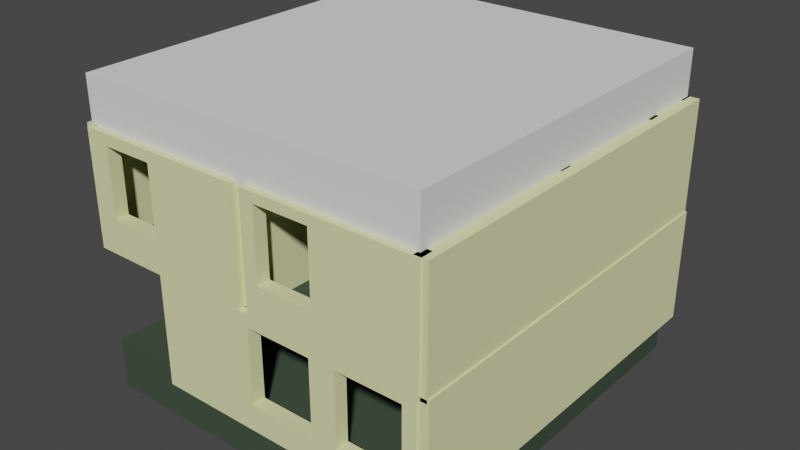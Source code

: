 # Source: apartment.blend  (saved by Blender 2.90.8; exported with 4.5.12 LTS)
import bpy
from mathutils import Matrix  # noqa: F401  (used for matrix-valued properties, if any)

bpy.ops.wm.read_factory_settings(use_empty=True)
scene = bpy.context.scene
scene.name = 'Scene'

# ---- collections
col_collection = bpy.data.collections.new('Collection'); scene.collection.children.link(col_collection)
col_top_floor = bpy.data.collections.new('top_floor'); scene.collection.children.link(col_top_floor)
col_first_floor = bpy.data.collections.new('first_floor'); scene.collection.children.link(col_first_floor)

# ---- materials (node trees are filled in below, after node groups)
mat_stairs = bpy.data.materials.new('stairs')
mat_stairs.use_transparent_shadow = False
mat_wall = bpy.data.materials.new('wall')
mat_wall.use_transparent_shadow = False
mat_table = bpy.data.materials.new('table')
mat_table.use_transparent_shadow = False
mat_couch = bpy.data.materials.new('couch')
mat_couch.use_transparent_shadow = False
mat_table_legs = bpy.data.materials.new('table legs')
mat_table_legs.use_transparent_shadow = False
mat_counter = bpy.data.materials.new('counter')
mat_counter.use_transparent_shadow = False
mat_material_007 = bpy.data.materials.new('Material.007')
mat_material_007.use_transparent_shadow = False
mat_material_006 = bpy.data.materials.new('Material.006')
mat_material_006.use_transparent_shadow = False

# ---- material node trees
mat_stairs.use_nodes = True; mat_stairs.node_tree.nodes.clear()
_N = mat_stairs.node_tree.nodes; _L = mat_stairs.node_tree.links
n0 = _N.new('ShaderNodeBsdfPrincipled'); n0.name = 'Principled BSDF'; n0.location = (10, 300)
n0.distribution = 'GGX'
n0.subsurface_method = 'BURLEY'
n0.inputs[0].default_value = (0.05429, 0.07835, 0.0533, 1.0)
n0.inputs[3].default_value = 1.45
n0.inputs[13].default_value = 0.0
n0.inputs[27].default_value = (0.0, 0.0, 0.0, 1.0)
n0.inputs[28].default_value = 1.0
n1 = _N.new('ShaderNodeOutputMaterial'); n1.name = 'Material Output'; n1.location = (300, 300)
_L.new(n0.outputs[0], n1.inputs[0])
n1.is_active_output = True
mat_wall.use_nodes = True; mat_wall.node_tree.nodes.clear()
_N = mat_wall.node_tree.nodes; _L = mat_wall.node_tree.links
n0 = _N.new('ShaderNodeBsdfPrincipled'); n0.name = 'Principled BSDF'; n0.location = (10, 300)
n0.distribution = 'GGX'
n0.subsurface_method = 'BURLEY'
n0.inputs[0].default_value = (0.7788, 0.8, 0.4243, 1.0)
n0.inputs[3].default_value = 1.45
n0.inputs[13].default_value = 0.0
n0.inputs[27].default_value = (0.0, 0.0, 0.0, 1.0)
n0.inputs[28].default_value = 1.0
n1 = _N.new('ShaderNodeOutputMaterial'); n1.name = 'Material Output'; n1.location = (300, 300)
_L.new(n0.outputs[0], n1.inputs[0])
n1.is_active_output = True
mat_table.use_nodes = True; mat_table.node_tree.nodes.clear()
_N = mat_table.node_tree.nodes; _L = mat_table.node_tree.links
n0 = _N.new('ShaderNodeBsdfPrincipled'); n0.name = 'Principled BSDF'; n0.location = (10, 300)
n0.distribution = 'GGX'
n0.subsurface_method = 'BURLEY'
n0.inputs[0].default_value = (0.3236, 0.1648, 0.05384, 1.0)
n0.inputs[3].default_value = 1.45
n0.inputs[13].default_value = 0.0
n0.inputs[27].default_value = (0.0, 0.0, 0.0, 1.0)
n0.inputs[28].default_value = 1.0
n1 = _N.new('ShaderNodeOutputMaterial'); n1.name = 'Material Output'; n1.location = (300, 300)
_L.new(n0.outputs[0], n1.inputs[0])
n1.is_active_output = True
mat_couch.use_nodes = True; mat_couch.node_tree.nodes.clear()
_N = mat_couch.node_tree.nodes; _L = mat_couch.node_tree.links
n0 = _N.new('ShaderNodeBsdfPrincipled'); n0.name = 'Principled BSDF'; n0.location = (10, 300)
n0.distribution = 'GGX'
n0.subsurface_method = 'BURLEY'
n0.inputs[0].default_value = (0.1281, 0.1412, 0.1184, 1.0)
n0.inputs[3].default_value = 1.45
n0.inputs[13].default_value = 0.0
n0.inputs[27].default_value = (0.0, 0.0, 0.0, 1.0)
n0.inputs[28].default_value = 1.0
n1 = _N.new('ShaderNodeOutputMaterial'); n1.name = 'Material Output'; n1.location = (300, 300)
_L.new(n0.outputs[0], n1.inputs[0])
n1.is_active_output = True
mat_table_legs.use_nodes = True; mat_table_legs.node_tree.nodes.clear()
_N = mat_table_legs.node_tree.nodes; _L = mat_table_legs.node_tree.links
n0 = _N.new('ShaderNodeBsdfPrincipled'); n0.name = 'Principled BSDF'; n0.location = (10, 300)
n0.distribution = 'GGX'
n0.subsurface_method = 'BURLEY'
n0.inputs[0].default_value = (0.6075, 0.6075, 0.6075, 1.0)
n0.inputs[1].default_value = 0.6535
n0.inputs[3].default_value = 1.45
n0.inputs[13].default_value = 0.6102
n0.inputs[14].default_value = (0.9454, 0.9454, 0.9454, 1.0)
n0.inputs[27].default_value = (0.0, 0.0, 0.0, 1.0)
n0.inputs[28].default_value = 1.0
n1 = _N.new('ShaderNodeOutputMaterial'); n1.name = 'Material Output'; n1.location = (300, 300)
_L.new(n0.outputs[0], n1.inputs[0])
n1.is_active_output = True
mat_counter.use_nodes = True; mat_counter.node_tree.nodes.clear()
_N = mat_counter.node_tree.nodes; _L = mat_counter.node_tree.links
n0 = _N.new('ShaderNodeBsdfPrincipled'); n0.name = 'Principled BSDF'; n0.location = (10, 300)
n0.distribution = 'GGX'
n0.subsurface_method = 'BURLEY'
n0.inputs[0].default_value = (0.8, 0.5069, 0.1933, 1.0)
n0.inputs[3].default_value = 1.45
n0.inputs[13].default_value = 0.0
n0.inputs[27].default_value = (0.0, 0.0, 0.0, 1.0)
n0.inputs[28].default_value = 1.0
n1 = _N.new('ShaderNodeOutputMaterial'); n1.name = 'Material Output'; n1.location = (300, 300)
_L.new(n0.outputs[0], n1.inputs[0])
n1.is_active_output = True
mat_material_007.use_nodes = True; mat_material_007.node_tree.nodes.clear()
_N = mat_material_007.node_tree.nodes; _L = mat_material_007.node_tree.links
n0 = _N.new('ShaderNodeBsdfPrincipled'); n0.name = 'Principled BSDF'; n0.location = (10, 300)
n0.distribution = 'GGX'
n0.subsurface_method = 'BURLEY'
n0.inputs[0].default_value = (1.0, 1.0, 1.0, 1.0)
n0.inputs[1].default_value = 0.9606
n0.inputs[3].default_value = 1.45
n0.inputs[13].default_value = 0.8228
n0.inputs[27].default_value = (0.0, 0.0, 0.0, 1.0)
n0.inputs[28].default_value = 1.0
n1 = _N.new('ShaderNodeOutputMaterial'); n1.name = 'Material Output'; n1.location = (300, 300)
_L.new(n0.outputs[0], n1.inputs[0])
n1.is_active_output = True
mat_material_006.use_nodes = True; mat_material_006.node_tree.nodes.clear()
_N = mat_material_006.node_tree.nodes; _L = mat_material_006.node_tree.links
n0 = _N.new('ShaderNodeBsdfPrincipled'); n0.name = 'Principled BSDF'; n0.location = (10, 300)
n0.distribution = 'GGX'
n0.subsurface_method = 'BURLEY'
n0.inputs[0].default_value = (0.7737, 0.3806, 0.1679, 1.0)
n0.inputs[3].default_value = 1.45
n0.inputs[13].default_value = 0.0
n0.inputs[27].default_value = (0.0, 0.0, 0.0, 1.0)
n0.inputs[28].default_value = 1.0
n1 = _N.new('ShaderNodeOutputMaterial'); n1.name = 'Material Output'; n1.location = (300, 300)
_L.new(n0.outputs[0], n1.inputs[0])
n1.is_active_output = True

# ---- world
world_world = bpy.data.worlds.new('World'); scene.world = world_world
world_world.use_nodes = True; world_world.node_tree.nodes.clear()
_N = world_world.node_tree.nodes; _L = world_world.node_tree.links
n0 = _N.new('ShaderNodeOutputWorld'); n0.name = 'World Output'; n0.location = (300, 300)
n1 = _N.new('ShaderNodeBackground'); n1.name = 'Background'; n1.location = (10, 300)
n1.inputs[0].default_value = (0.05088, 0.05088, 0.05088, 1.0)
_L.new(n1.outputs[0], n0.inputs[0])
n0.is_active_output = True
world_world.color = (0.05088, 0.05088, 0.05088)
world_world.use_sun_shadow = False
world_world.sun_shadow_jitter_overblur = 0.0

# ---- meshes
me_cube_050 = bpy.data.meshes.new('Cube.050')
me_cube_050.from_pydata([(-1.0, -1.0, -1.0), (-1.0, -1.0, 1.0), (-1.0, 1.0, -1.0), (-1.0, 1.0, 1.0), (1.0, -1.0, -1.0), (1.0, -1.0, 1.0), (1.0, 1.0, -1.0), (1.0, 1.0, 1.0)], [], [(0, 1, 3, 2), (2, 3, 7, 6), (6, 7, 5, 4), (4, 5, 1, 0), (2, 6, 4, 0), (7, 3, 1, 5)])
_uv = me_cube_050.uv_layers.new(name='UVMap')
_uv.uv.foreach_set('vector', [0.375, 0.0, 0.625, 0.0, 0.625, 0.25, 0.375, 0.25, 0.375, 0.25, 0.625, 0.25, 0.625, 0.5, 0.375, 0.5, 0.375, 0.5, 0.625, 0.5, 0.625, 0.75, 0.375, 0.75, 0.375, 0.75, 0.625, 0.75, 0.625, 1.0, 0.375, 1.0, 0.125, 0.5, 0.375, 0.5, 0.375, 0.75, 0.125, 0.75, 0.625, 0.5, 0.875, 0.5, 0.875, 0.75, 0.625, 0.75])
me_cube_050.use_remesh_fix_poles = True
me_cube_050.use_remesh_preserve_attributes = False
me_cube_050.use_mirror_vertex_groups = False
me_cube_050.update()
me_cube_035 = bpy.data.meshes.new('Cube.035')
me_cube_035.from_pydata([(-1.0, -1.0, -1.0), (-1.0, -1.0, 1.0), (-1.0, 1.0, -1.0), (-1.0, 1.0, 1.0), (1.0, -1.0, -1.0), (1.0, -1.0, 1.0), (1.0, 1.0, -1.0), (1.0, 1.0, 1.0), (-0.4038, 1.0, -1.0), (-0.4038, 1.0, 1.0), (-0.4038, -1.0, -1.0), (-0.4038, -1.0, 1.0), (-1.0, 0.6772, -1.0), (-1.0, 0.6772, 1.0), (1.0, 0.6772, -1.0), (1.0, 0.6772, 1.0), (-0.4038, 0.6772, 1.0), (-0.4038, 0.6772, -1.0), (-0.3913, 0.9798, 1.0), (0.9875, 0.9798, 1.0), (0.9875, 0.6974, -1.0), (0.9875, 0.9798, -1.0), (-0.3913, 0.9798, -1.0), (0.9875, 0.6974, 1.0), (-0.3913, 0.6974, 1.0), (-0.3913, 0.6974, -1.0)], [], [(12, 13, 3, 2), (8, 9, 7, 6), (14, 15, 5, 4), (10, 11, 1, 0), (17, 14, 4, 10), (16, 13, 1, 11), (15, 16, 11, 5), (12, 17, 10, 0), (4, 5, 11, 10), (2, 3, 9, 8), (2, 8, 17, 12), (14, 17, 25, 20), (9, 3, 13, 16), (9, 16, 24, 18), (6, 7, 15, 14), (0, 1, 13, 12), (18, 22, 21, 19), (24, 25, 22, 18), (6, 14, 20, 21), (16, 15, 23, 24), (7, 9, 18, 19), (17, 8, 22, 25), (8, 6, 21, 22), (15, 7, 19, 23), (24, 23, 20, 25), (20, 23, 19, 21)])
_uv = me_cube_035.uv_layers.new(name='UVMap')
_uv.uv.foreach_set('vector', [0.375, 0.2096, 0.625, 0.2096, 0.625, 0.25, 0.375, 0.25, 0.375, 0.3245, 0.625, 0.3245, 0.625, 0.5, 0.375, 0.5, 0.375, 0.5404, 0.625, 0.5404, 0.625, 0.75, 0.375, 0.75, 0.375, 0.9255, 0.625, 0.9255, 0.625, 1.0, 0.375, 1.0, 0.1995, 0.5404, 0.375, 0.5404, 0.375, 0.75, 0.1995, 0.75, 0.8005, 0.5404, 0.875, 0.5404, 0.875, 0.75, 0.8005, 0.75, 0.625, 0.5404, 0.8005, 0.5404, 0.8005, 0.75, 0.625, 0.75, 0.125, 0.5404, 0.1995, 0.5404, 0.1995, 0.75, 0.125, 0.75, 0.375, 0.75, 0.625, 0.75, 0.625, 0.9255, 0.375, 0.9255, 0.375, 0.25, 0.625, 0.25, 0.625, 0.3245, 0.375, 0.3245, 0.125, 0.5, 0.1995, 0.5, 0.1995, 0.5404, 0.125, 0.5404, 0.375, 0.5404, 0.1995, 0.5404, 0.1995, 0.5404, 0.375, 0.5404, 0.8005, 0.5, 0.875, 0.5, 0.875, 0.5404, 0.8005, 0.5404, 0.8005, 0.5, 0.8005, 0.5404, 0.8005, 0.5404, 0.8005, 0.5, 0.375, 0.5, 0.625, 0.5, 0.625, 0.5404, 0.375, 0.5404, 0.375, 0.0, 0.625, 0.0, 0.625, 0.2096, 0.375, 0.2096, 0.8005, 0.5, 0.1995, 0.5, 0.375, 0.5, 0.625, 0.5, 0.8005, 0.5404, 0.1995, 0.5404, 0.1995, 0.5, 0.8005, 0.5, 0.375, 0.5, 0.375, 0.5404, 0.375, 0.5404, 0.375, 0.5, 0.8005, 0.5404, 0.625, 0.5404, 0.625, 0.5404, 0.8005, 0.5404, 0.625, 0.5, 0.625, 0.3245, 0.625, 0.3245, 0.625, 0.5, 0.1995, 0.5404, 0.1995, 0.5, 0.1995, 0.5, 0.1995, 0.5404, 0.375, 0.3245, 0.375, 0.5, 0.375, 0.5, 0.375, 0.3245, 0.625, 0.5404, 0.625, 0.5, 0.625, 0.5, 0.625, 0.5404, 0.8005, 0.5404, 0.625, 0.5404, 0.375, 0.5404, 0.1995, 0.5404, 0.375, 0.5404, 0.625, 0.5404, 0.625, 0.5, 0.375, 0.5])
me_cube_035.materials.append(mat_stairs)
me_cube_035.use_remesh_fix_poles = True
me_cube_035.use_remesh_preserve_attributes = False
me_cube_035.use_mirror_vertex_groups = False
me_cube_035.update()
me_cube_034 = bpy.data.meshes.new('Cube.034')
me_cube_034.from_pydata([(-1.0, -1.0, -1.0), (-1.0, -1.0, 1.0), (-1.0, 1.0, -1.0), (-1.0, 1.0, 1.0), (1.0, -1.0, -1.0), (1.0, -1.0, 1.0), (1.0, 1.0, -1.0), (1.0, 1.0, 1.0)], [], [(0, 1, 3, 2), (2, 3, 7, 6), (6, 7, 5, 4), (4, 5, 1, 0), (2, 6, 4, 0), (7, 3, 1, 5)])
_uv = me_cube_034.uv_layers.new(name='UVMap')
_uv.uv.foreach_set('vector', [0.375, 0.0, 0.625, 0.0, 0.625, 0.25, 0.375, 0.25, 0.375, 0.25, 0.625, 0.25, 0.625, 0.5, 0.375, 0.5, 0.375, 0.5, 0.625, 0.5, 0.625, 0.75, 0.375, 0.75, 0.375, 0.75, 0.625, 0.75, 0.625, 1.0, 0.375, 1.0, 0.125, 0.5, 0.375, 0.5, 0.375, 0.75, 0.125, 0.75, 0.625, 0.5, 0.875, 0.5, 0.875, 0.75, 0.625, 0.75])
me_cube_034.materials.append(mat_wall)
me_cube_034.use_remesh_fix_poles = True
me_cube_034.use_remesh_preserve_attributes = False
me_cube_034.use_mirror_vertex_groups = False
me_cube_034.update()
me_cube_033 = bpy.data.meshes.new('Cube.033')
me_cube_033.from_pydata([(-1.0, -1.0, -1.0), (-1.0, -1.0, 1.0), (-1.0, 1.0, -1.0), (-1.0, 1.0, 1.0), (1.0, -1.0, -1.0), (1.0, -1.0, 1.0), (1.0, 1.0, -1.0), (1.0, 1.0, 1.0)], [], [(0, 1, 3, 2), (2, 3, 7, 6), (6, 7, 5, 4), (4, 5, 1, 0), (2, 6, 4, 0), (7, 3, 1, 5)])
_uv = me_cube_033.uv_layers.new(name='UVMap')
_uv.uv.foreach_set('vector', [0.375, 0.0, 0.625, 0.0, 0.625, 0.25, 0.375, 0.25, 0.375, 0.25, 0.625, 0.25, 0.625, 0.5, 0.375, 0.5, 0.375, 0.5, 0.625, 0.5, 0.625, 0.75, 0.375, 0.75, 0.375, 0.75, 0.625, 0.75, 0.625, 1.0, 0.375, 1.0, 0.125, 0.5, 0.375, 0.5, 0.375, 0.75, 0.125, 0.75, 0.625, 0.5, 0.875, 0.5, 0.875, 0.75, 0.625, 0.75])
me_cube_033.materials.append(mat_wall)
me_cube_033.use_remesh_fix_poles = True
me_cube_033.use_remesh_preserve_attributes = False
me_cube_033.use_mirror_vertex_groups = False
me_cube_033.update()
me_cube_032 = bpy.data.meshes.new('Cube.032')
me_cube_032.from_pydata([(-1.0, -1.0, -1.0), (-1.0, -1.0, 1.0), (-1.0, 1.0, -1.0), (-1.0, 1.0, 1.0), (1.0, -1.0, -1.0), (1.0, -1.0, 1.0), (1.0, 1.0, -1.0), (1.0, 1.0, 1.0)], [], [(0, 1, 3, 2), (2, 3, 7, 6), (6, 7, 5, 4), (4, 5, 1, 0), (2, 6, 4, 0), (7, 3, 1, 5)])
_uv = me_cube_032.uv_layers.new(name='UVMap')
_uv.uv.foreach_set('vector', [0.375, 0.0, 0.625, 0.0, 0.625, 0.25, 0.375, 0.25, 0.375, 0.25, 0.625, 0.25, 0.625, 0.5, 0.375, 0.5, 0.375, 0.5, 0.625, 0.5, 0.625, 0.75, 0.375, 0.75, 0.375, 0.75, 0.625, 0.75, 0.625, 1.0, 0.375, 1.0, 0.125, 0.5, 0.375, 0.5, 0.375, 0.75, 0.125, 0.75, 0.625, 0.5, 0.875, 0.5, 0.875, 0.75, 0.625, 0.75])
me_cube_032.materials.append(mat_wall)
me_cube_032.use_remesh_fix_poles = True
me_cube_032.use_remesh_preserve_attributes = False
me_cube_032.use_mirror_vertex_groups = False
me_cube_032.update()
me_cube_031 = bpy.data.meshes.new('Cube.031')
me_cube_031.from_pydata([(-1.0, -1.0, -1.0), (-1.0, -1.0, 1.0), (-1.0, 1.0, -1.0), (-1.0, 1.0, 1.0), (1.0, -1.0, -1.0), (1.0, -1.0, 1.0), (1.0, 1.0, -1.0), (1.0, 1.0, 1.0), (-1.0, 0.8371, -0.4044), (-1.0, 0.1834, -0.4044), (-1.0, 0.1834, 0.8304), (-1.0, 0.8371, 0.8304), (1.0, 0.8371, 0.8304), (1.0, 0.8371, -0.4044), (1.0, 0.1834, -0.4044), (1.0, 0.1834, 0.8304)], [], [(2, 0, 9, 8), (2, 3, 7, 6), (1, 3, 11, 10), (4, 5, 1, 0), (2, 6, 4, 0), (7, 3, 1, 5), (8, 9, 14, 13), (8, 13, 12, 11), (5, 4, 14, 15), (4, 6, 13, 14), (3, 2, 8, 11), (0, 1, 10, 9), (7, 5, 15, 12), (6, 7, 12, 13), (10, 11, 12, 15), (9, 10, 15, 14)])
_uv = me_cube_031.uv_layers.new(name='UVMap')
_uv.uv.foreach_set('vector', [0.125, 0.5, 0.125, 0.75, 0.125, 0.75, 0.125, 0.5, 0.375, 0.25, 0.625, 0.25, 0.625, 0.5, 0.375, 0.5, 0.875, 0.75, 0.875, 0.5, 0.875, 0.5, 0.875, 0.75, 0.375, 0.75, 0.625, 0.75, 0.625, 1.0, 0.375, 1.0, 0.125, 0.5, 0.375, 0.5, 0.375, 0.75, 0.125, 0.75, 0.625, 0.5, 0.875, 0.5, 0.875, 0.75, 0.625, 0.75, 0.375, 0.25, 0.125, 0.75, 0.375, 0.75, 0.375, 0.5, 0.375, 0.25, 0.375, 0.5, 0.625, 0.5, 0.625, 0.25, 0.625, 0.75, 0.375, 0.75, 0.375, 0.75, 0.625, 0.75, 0.375, 0.75, 0.375, 0.5, 0.375, 0.5, 0.375, 0.75, 0.625, 0.25, 0.375, 0.25, 0.375, 0.25, 0.625, 0.25, 0.375, 1.0, 0.625, 1.0, 0.625, 1.0, 0.375, 1.0, 0.625, 0.5, 0.625, 0.75, 0.625, 0.75, 0.625, 0.5, 0.375, 0.5, 0.625, 0.5, 0.625, 0.5, 0.375, 0.5, 0.875, 0.75, 0.625, 0.25, 0.625, 0.5, 0.625, 0.75, 0.125, 0.75, 0.875, 0.75, 0.625, 0.75, 0.375, 0.75])
me_cube_031.materials.append(mat_wall)
me_cube_031.use_remesh_fix_poles = True
me_cube_031.use_remesh_preserve_attributes = False
me_cube_031.use_mirror_vertex_groups = False
me_cube_031.update()
me_cube_036 = bpy.data.meshes.new('Cube.036')
me_cube_036.from_pydata([(-1.0, -1.0, -1.0), (-1.0, -1.0, 1.0), (-1.0, 1.0, -1.0), (-1.0, 1.0, 1.0), (1.0, -1.0, -1.0), (1.0, -1.0, 1.0), (1.0, 1.0, -1.0), (1.0, 1.0, 1.0)], [], [(0, 1, 3, 2), (2, 3, 7, 6), (6, 7, 5, 4), (4, 5, 1, 0), (2, 6, 4, 0), (7, 3, 1, 5)])
_uv = me_cube_036.uv_layers.new(name='UVMap')
_uv.uv.foreach_set('vector', [0.375, 0.0, 0.625, 0.0, 0.625, 0.25, 0.375, 0.25, 0.375, 0.25, 0.625, 0.25, 0.625, 0.5, 0.375, 0.5, 0.375, 0.5, 0.625, 0.5, 0.625, 0.75, 0.375, 0.75, 0.375, 0.75, 0.625, 0.75, 0.625, 1.0, 0.375, 1.0, 0.125, 0.5, 0.375, 0.5, 0.375, 0.75, 0.125, 0.75, 0.625, 0.5, 0.875, 0.5, 0.875, 0.75, 0.625, 0.75])
me_cube_036.materials.append(mat_wall)
me_cube_036.use_remesh_fix_poles = True
me_cube_036.use_remesh_preserve_attributes = False
me_cube_036.use_mirror_vertex_groups = False
me_cube_036.update()
me_cube_037 = bpy.data.meshes.new('Cube.037')
me_cube_037.from_pydata([(-1.0, -1.0, -1.0), (-1.0, -1.0, 1.0), (-1.0, 1.0, -1.0), (-1.0, 1.0, 1.0), (1.0, -1.0, -1.0), (1.0, -1.0, 1.0), (1.0, 1.0, -1.0), (1.0, 1.0, 1.0)], [], [(0, 1, 3, 2), (2, 3, 7, 6), (6, 7, 5, 4), (4, 5, 1, 0), (2, 6, 4, 0), (7, 3, 1, 5)])
_uv = me_cube_037.uv_layers.new(name='UVMap')
_uv.uv.foreach_set('vector', [0.375, 0.0, 0.625, 0.0, 0.625, 0.25, 0.375, 0.25, 0.375, 0.25, 0.625, 0.25, 0.625, 0.5, 0.375, 0.5, 0.375, 0.5, 0.625, 0.5, 0.625, 0.75, 0.375, 0.75, 0.375, 0.75, 0.625, 0.75, 0.625, 1.0, 0.375, 1.0, 0.125, 0.5, 0.375, 0.5, 0.375, 0.75, 0.125, 0.75, 0.625, 0.5, 0.875, 0.5, 0.875, 0.75, 0.625, 0.75])
me_cube_037.materials.append(mat_wall)
me_cube_037.use_remesh_fix_poles = True
me_cube_037.use_remesh_preserve_attributes = False
me_cube_037.use_mirror_vertex_groups = False
me_cube_037.update()
me_cube_038 = bpy.data.meshes.new('Cube.038')
me_cube_038.from_pydata([(-1.0, -1.0, -1.0), (-1.0, -1.0, 1.0), (-1.0, 1.0, -1.0), (-1.0, 1.0, 1.0), (1.0, -1.0, -1.0), (1.0, -1.0, 1.0), (1.0, 1.0, -1.0), (1.0, 1.0, 1.0)], [], [(0, 1, 3, 2), (2, 3, 7, 6), (6, 7, 5, 4), (4, 5, 1, 0), (2, 6, 4, 0), (7, 3, 1, 5)])
_uv = me_cube_038.uv_layers.new(name='UVMap')
_uv.uv.foreach_set('vector', [0.375, 0.0, 0.625, 0.0, 0.625, 0.25, 0.375, 0.25, 0.375, 0.25, 0.625, 0.25, 0.625, 0.5, 0.375, 0.5, 0.375, 0.5, 0.625, 0.5, 0.625, 0.75, 0.375, 0.75, 0.375, 0.75, 0.625, 0.75, 0.625, 1.0, 0.375, 1.0, 0.125, 0.5, 0.375, 0.5, 0.375, 0.75, 0.125, 0.75, 0.625, 0.5, 0.875, 0.5, 0.875, 0.75, 0.625, 0.75])
me_cube_038.materials.append(mat_wall)
me_cube_038.use_remesh_fix_poles = True
me_cube_038.use_remesh_preserve_attributes = False
me_cube_038.use_mirror_vertex_groups = False
me_cube_038.update()
me_cube_039 = bpy.data.meshes.new('Cube.039')
me_cube_039.from_pydata([(-1.0, -1.0, -1.0), (-1.0, -1.0, 1.0), (-1.0, 1.0, -1.0), (-1.0, 1.0, 1.0), (1.0, -1.0, -1.0), (1.0, -1.0, 1.0), (1.0, 1.0, -1.0), (1.0, 1.0, 1.0)], [], [(0, 1, 3, 2), (2, 3, 7, 6), (6, 7, 5, 4), (4, 5, 1, 0), (2, 6, 4, 0), (7, 3, 1, 5)])
_uv = me_cube_039.uv_layers.new(name='UVMap')
_uv.uv.foreach_set('vector', [0.375, 0.0, 0.625, 0.0, 0.625, 0.25, 0.375, 0.25, 0.375, 0.25, 0.625, 0.25, 0.625, 0.5, 0.375, 0.5, 0.375, 0.5, 0.625, 0.5, 0.625, 0.75, 0.375, 0.75, 0.375, 0.75, 0.625, 0.75, 0.625, 1.0, 0.375, 1.0, 0.125, 0.5, 0.375, 0.5, 0.375, 0.75, 0.125, 0.75, 0.625, 0.5, 0.875, 0.5, 0.875, 0.75, 0.625, 0.75])
me_cube_039.materials.append(mat_wall)
me_cube_039.use_remesh_fix_poles = True
me_cube_039.use_remesh_preserve_attributes = False
me_cube_039.use_mirror_vertex_groups = False
me_cube_039.update()
me_cube_040 = bpy.data.meshes.new('Cube.040')
me_cube_040.from_pydata([(-1.0, -1.0, -1.0), (-1.0, -1.0, 1.0), (-1.0, 1.0, -1.0), (-1.0, 1.0, 1.0), (1.0, -1.0, -1.0), (1.0, -1.0, 1.0), (1.0, 1.0, -1.0), (1.0, 1.0, 1.0)], [], [(0, 1, 3, 2), (2, 3, 7, 6), (6, 7, 5, 4), (4, 5, 1, 0), (2, 6, 4, 0), (7, 3, 1, 5)])
_uv = me_cube_040.uv_layers.new(name='UVMap')
_uv.uv.foreach_set('vector', [0.375, 0.0, 0.625, 0.0, 0.625, 0.25, 0.375, 0.25, 0.375, 0.25, 0.625, 0.25, 0.625, 0.5, 0.375, 0.5, 0.375, 0.5, 0.625, 0.5, 0.625, 0.75, 0.375, 0.75, 0.375, 0.75, 0.625, 0.75, 0.625, 1.0, 0.375, 1.0, 0.125, 0.5, 0.375, 0.5, 0.375, 0.75, 0.125, 0.75, 0.625, 0.5, 0.875, 0.5, 0.875, 0.75, 0.625, 0.75])
me_cube_040.materials.append(mat_wall)
me_cube_040.use_remesh_fix_poles = True
me_cube_040.use_remesh_preserve_attributes = False
me_cube_040.use_mirror_vertex_groups = False
me_cube_040.update()
me_cube_041 = bpy.data.meshes.new('Cube.041')
me_cube_041.from_pydata([(-1.0, -1.0, -1.0), (-1.0, -1.0, 1.0), (-1.0, 1.0, -1.0), (-1.0, 1.0, 1.0), (1.0, -1.0, -1.0), (1.0, -1.0, 1.0), (1.0, 1.0, -1.0), (1.0, 1.0, 1.0)], [], [(0, 1, 3, 2), (2, 3, 7, 6), (6, 7, 5, 4), (4, 5, 1, 0), (2, 6, 4, 0), (7, 3, 1, 5)])
_uv = me_cube_041.uv_layers.new(name='UVMap')
_uv.uv.foreach_set('vector', [0.375, 0.0, 0.625, 0.0, 0.625, 0.25, 0.375, 0.25, 0.375, 0.25, 0.625, 0.25, 0.625, 0.5, 0.375, 0.5, 0.375, 0.5, 0.625, 0.5, 0.625, 0.75, 0.375, 0.75, 0.375, 0.75, 0.625, 0.75, 0.625, 1.0, 0.375, 1.0, 0.125, 0.5, 0.375, 0.5, 0.375, 0.75, 0.125, 0.75, 0.625, 0.5, 0.875, 0.5, 0.875, 0.75, 0.625, 0.75])
me_cube_041.materials.append(mat_wall)
me_cube_041.use_remesh_fix_poles = True
me_cube_041.use_remesh_preserve_attributes = False
me_cube_041.use_mirror_vertex_groups = False
me_cube_041.update()
me_cube_042 = bpy.data.meshes.new('Cube.042')
me_cube_042.from_pydata([(-1.0, -1.0, -1.0), (-1.0, -1.0, 1.0), (-1.0, 1.0, -1.0), (-1.0, 1.0, 1.0), (1.0, -1.0, -1.0), (1.0, -1.0, 1.0), (1.0, 1.0, -1.0), (1.0, 1.0, 1.0)], [], [(0, 1, 3, 2), (2, 3, 7, 6), (6, 7, 5, 4), (4, 5, 1, 0), (2, 6, 4, 0), (7, 3, 1, 5)])
_uv = me_cube_042.uv_layers.new(name='UVMap')
_uv.uv.foreach_set('vector', [0.375, 0.0, 0.625, 0.0, 0.625, 0.25, 0.375, 0.25, 0.375, 0.25, 0.625, 0.25, 0.625, 0.5, 0.375, 0.5, 0.375, 0.5, 0.625, 0.5, 0.625, 0.75, 0.375, 0.75, 0.375, 0.75, 0.625, 0.75, 0.625, 1.0, 0.375, 1.0, 0.125, 0.5, 0.375, 0.5, 0.375, 0.75, 0.125, 0.75, 0.625, 0.5, 0.875, 0.5, 0.875, 0.75, 0.625, 0.75])
me_cube_042.materials.append(mat_wall)
me_cube_042.use_remesh_fix_poles = True
me_cube_042.use_remesh_preserve_attributes = False
me_cube_042.use_mirror_vertex_groups = False
me_cube_042.update()
me_cube_043 = bpy.data.meshes.new('Cube.043')
me_cube_043.from_pydata([(-1.0, -1.0, -1.0), (-1.0, -1.0, 1.0), (-1.0, 1.0, -1.0), (-1.0, 1.0, 1.0), (1.0, -1.0, -1.0), (1.0, -1.0, 1.0), (1.0, 1.0, -1.0), (1.0, 1.0, 1.0)], [], [(0, 1, 3, 2), (2, 3, 7, 6), (6, 7, 5, 4), (4, 5, 1, 0), (2, 6, 4, 0), (7, 3, 1, 5)])
_uv = me_cube_043.uv_layers.new(name='UVMap')
_uv.uv.foreach_set('vector', [0.375, 0.0, 0.625, 0.0, 0.625, 0.25, 0.375, 0.25, 0.375, 0.25, 0.625, 0.25, 0.625, 0.5, 0.375, 0.5, 0.375, 0.5, 0.625, 0.5, 0.625, 0.75, 0.375, 0.75, 0.375, 0.75, 0.625, 0.75, 0.625, 1.0, 0.375, 1.0, 0.125, 0.5, 0.375, 0.5, 0.375, 0.75, 0.125, 0.75, 0.625, 0.5, 0.875, 0.5, 0.875, 0.75, 0.625, 0.75])
me_cube_043.materials.append(mat_wall)
me_cube_043.use_remesh_fix_poles = True
me_cube_043.use_remesh_preserve_attributes = False
me_cube_043.use_mirror_vertex_groups = False
me_cube_043.update()
me_cube_044 = bpy.data.meshes.new('Cube.044')
me_cube_044.from_pydata([(-1.0, -1.0, -1.0), (-1.0, -1.0, 1.0), (-1.0, 1.0, -1.0), (-1.0, 1.0, 1.0), (1.0, -1.0, -1.0), (1.0, -1.0, 1.0), (1.0, 1.0, -1.0), (1.0, 1.0, 1.0)], [], [(0, 1, 3, 2), (2, 3, 7, 6), (6, 7, 5, 4), (4, 5, 1, 0), (2, 6, 4, 0), (7, 3, 1, 5)])
_uv = me_cube_044.uv_layers.new(name='UVMap')
_uv.uv.foreach_set('vector', [0.375, 0.0, 0.625, 0.0, 0.625, 0.25, 0.375, 0.25, 0.375, 0.25, 0.625, 0.25, 0.625, 0.5, 0.375, 0.5, 0.375, 0.5, 0.625, 0.5, 0.625, 0.75, 0.375, 0.75, 0.375, 0.75, 0.625, 0.75, 0.625, 1.0, 0.375, 1.0, 0.125, 0.5, 0.375, 0.5, 0.375, 0.75, 0.125, 0.75, 0.625, 0.5, 0.875, 0.5, 0.875, 0.75, 0.625, 0.75])
me_cube_044.materials.append(mat_wall)
me_cube_044.use_remesh_fix_poles = True
me_cube_044.use_remesh_preserve_attributes = False
me_cube_044.use_mirror_vertex_groups = False
me_cube_044.update()
me_cube_045 = bpy.data.meshes.new('Cube.045')
me_cube_045.from_pydata([(-1.0, -1.0, -1.0), (-1.0, -1.0, 1.0), (-1.0, 1.0, -1.0), (-1.0, 1.0, 1.0), (1.0, -1.0, -1.0), (1.0, -1.0, 1.0), (1.0, 1.0, -1.0), (1.0, 1.0, 1.0), (-1.0, 0.73, -0.3878), (-1.0, 0.1205, -0.3878), (-1.0, 0.1205, 0.804), (-1.0, 0.73, 0.804), (1.0, 0.73, 0.804), (1.0, 0.73, -0.3878), (1.0, 0.1205, -0.3878), (1.0, 0.1205, 0.804)], [], [(2, 0, 9, 8), (2, 3, 7, 6), (1, 3, 11, 10), (4, 5, 1, 0), (2, 6, 4, 0), (7, 3, 1, 5), (8, 9, 14, 13), (9, 10, 15, 14), (5, 4, 14, 15), (4, 6, 13, 14), (3, 2, 8, 11), (0, 1, 10, 9), (7, 5, 15, 12), (6, 7, 12, 13), (8, 13, 12, 11), (10, 11, 12, 15)])
_uv = me_cube_045.uv_layers.new(name='UVMap')
_uv.uv.foreach_set('vector', [0.125, 0.5, 0.125, 0.75, 0.125, 0.75, 0.125, 0.5, 0.375, 0.25, 0.625, 0.25, 0.625, 0.5, 0.375, 0.5, 0.875, 0.75, 0.875, 0.5, 0.875, 0.5, 0.875, 0.75, 0.375, 0.75, 0.625, 0.75, 0.625, 1.0, 0.375, 1.0, 0.125, 0.5, 0.375, 0.5, 0.375, 0.75, 0.125, 0.75, 0.625, 0.5, 0.875, 0.5, 0.875, 0.75, 0.625, 0.75, 0.125, 0.5, 0.375, 1.0, 0.375, 0.75, 0.375, 0.5, 0.375, 1.0, 0.625, 1.0, 0.625, 0.75, 0.375, 0.75, 0.625, 0.75, 0.375, 0.75, 0.375, 0.75, 0.625, 0.75, 0.375, 0.75, 0.375, 0.5, 0.375, 0.5, 0.375, 0.75, 0.625, 0.25, 0.375, 0.25, 0.375, 0.25, 0.625, 0.25, 0.375, 1.0, 0.625, 1.0, 0.625, 1.0, 0.375, 1.0, 0.625, 0.5, 0.625, 0.75, 0.625, 0.75, 0.625, 0.5, 0.375, 0.5, 0.625, 0.5, 0.625, 0.5, 0.375, 0.5, 0.125, 0.5, 0.375, 0.5, 0.625, 0.5, 0.625, 0.25, 0.625, 1.0, 0.625, 0.25, 0.625, 0.5, 0.625, 0.75])
me_cube_045.materials.append(mat_wall)
me_cube_045.use_remesh_fix_poles = True
me_cube_045.use_remesh_preserve_attributes = False
me_cube_045.use_mirror_vertex_groups = False
me_cube_045.update()
me_cube_051 = bpy.data.meshes.new('Cube.051')
me_cube_051.from_pydata([(-1.0, -1.0, -1.0), (-1.0, -1.0, 1.0), (-1.0, 1.0, -1.0), (-1.0, 1.0, 1.0), (1.0, -1.0, -1.0), (1.0, -1.0, 1.0), (1.0, 1.0, -1.0), (1.0, 1.0, 1.0)], [], [(0, 1, 3, 2), (2, 3, 7, 6), (6, 7, 5, 4), (4, 5, 1, 0), (2, 6, 4, 0), (7, 3, 1, 5)])
_uv = me_cube_051.uv_layers.new(name='UVMap')
_uv.uv.foreach_set('vector', [0.375, 0.0, 0.625, 0.0, 0.625, 0.25, 0.375, 0.25, 0.375, 0.25, 0.625, 0.25, 0.625, 0.5, 0.375, 0.5, 0.375, 0.5, 0.625, 0.5, 0.625, 0.75, 0.375, 0.75, 0.375, 0.75, 0.625, 0.75, 0.625, 1.0, 0.375, 1.0, 0.125, 0.5, 0.375, 0.5, 0.375, 0.75, 0.125, 0.75, 0.625, 0.5, 0.875, 0.5, 0.875, 0.75, 0.625, 0.75])
me_cube_051.materials.append(mat_wall)
me_cube_051.use_remesh_fix_poles = True
me_cube_051.use_remesh_preserve_attributes = False
me_cube_051.use_mirror_vertex_groups = False
me_cube_051.update()
me_cube_001 = bpy.data.meshes.new('Cube.001')
me_cube_001.from_pydata([(-1.0, -1.0, -1.0), (-1.0, -1.0, 1.0), (-1.0, 1.0, -1.0), (-1.0, 1.0, 1.0), (1.0, -1.0, -1.0), (1.0, -1.0, 1.0), (1.0, 1.0, -1.0), (1.0, 1.0, 1.0)], [], [(0, 1, 3, 2), (2, 3, 7, 6), (6, 7, 5, 4), (4, 5, 1, 0), (2, 6, 4, 0), (7, 3, 1, 5)])
_uv = me_cube_001.uv_layers.new(name='UVMap')
_uv.uv.foreach_set('vector', [0.375, 0.0, 0.625, 0.0, 0.625, 0.25, 0.375, 0.25, 0.375, 0.25, 0.625, 0.25, 0.625, 0.5, 0.375, 0.5, 0.375, 0.5, 0.625, 0.5, 0.625, 0.75, 0.375, 0.75, 0.375, 0.75, 0.625, 0.75, 0.625, 1.0, 0.375, 1.0, 0.125, 0.5, 0.375, 0.5, 0.375, 0.75, 0.125, 0.75, 0.625, 0.5, 0.875, 0.5, 0.875, 0.75, 0.625, 0.75])
me_cube_001.materials.append(mat_wall)
me_cube_001.use_remesh_fix_poles = True
me_cube_001.use_remesh_preserve_attributes = False
me_cube_001.use_mirror_vertex_groups = False
me_cube_001.update()
me_cube_002 = bpy.data.meshes.new('Cube.002')
me_cube_002.from_pydata([(-1.0, -1.0, -1.0), (-1.0, -1.0, 1.0), (-1.0, 1.0, -1.0), (-1.0, 1.0, 1.0), (1.0, -1.0, -1.0), (1.0, -1.0, 1.0), (1.0, 1.0, -1.0), (1.0, 1.0, 1.0), (-0.4038, 1.0, -1.0), (-0.4038, 1.0, 1.0), (-0.4038, -1.0, -1.0), (-0.4038, -1.0, 1.0), (-1.0, 0.6772, -1.0), (-1.0, 0.6772, 1.0), (1.0, 0.6772, -1.0), (1.0, 0.6772, 1.0), (-0.4038, 0.6772, 1.0), (-0.4038, 0.6772, -1.0), (-0.3913, 0.9798, 1.0), (0.9875, 0.9798, 1.0), (0.9875, 0.6974, -1.0), (0.9875, 0.9798, -1.0), (-0.3913, 0.9798, -1.0), (0.9875, 0.6974, 1.0), (-0.3913, 0.6974, 1.0), (-0.3913, 0.6974, -1.0)], [], [(12, 13, 3, 2), (8, 9, 7, 6), (14, 15, 5, 4), (10, 11, 1, 0), (17, 14, 4, 10), (16, 13, 1, 11), (15, 16, 11, 5), (12, 17, 10, 0), (4, 5, 11, 10), (2, 3, 9, 8), (2, 8, 17, 12), (14, 17, 25, 20), (9, 3, 13, 16), (9, 16, 24, 18), (6, 7, 15, 14), (0, 1, 13, 12), (18, 22, 21, 19), (24, 25, 22, 18), (6, 14, 20, 21), (16, 15, 23, 24), (7, 9, 18, 19), (17, 8, 22, 25), (8, 6, 21, 22), (15, 7, 19, 23), (24, 23, 20, 25), (20, 23, 19, 21)])
_uv = me_cube_002.uv_layers.new(name='UVMap')
_uv.uv.foreach_set('vector', [0.375, 0.2096, 0.625, 0.2096, 0.625, 0.25, 0.375, 0.25, 0.375, 0.3245, 0.625, 0.3245, 0.625, 0.5, 0.375, 0.5, 0.375, 0.5404, 0.625, 0.5404, 0.625, 0.75, 0.375, 0.75, 0.375, 0.9255, 0.625, 0.9255, 0.625, 1.0, 0.375, 1.0, 0.1995, 0.5404, 0.375, 0.5404, 0.375, 0.75, 0.1995, 0.75, 0.8005, 0.5404, 0.875, 0.5404, 0.875, 0.75, 0.8005, 0.75, 0.625, 0.5404, 0.8005, 0.5404, 0.8005, 0.75, 0.625, 0.75, 0.125, 0.5404, 0.1995, 0.5404, 0.1995, 0.75, 0.125, 0.75, 0.375, 0.75, 0.625, 0.75, 0.625, 0.9255, 0.375, 0.9255, 0.375, 0.25, 0.625, 0.25, 0.625, 0.3245, 0.375, 0.3245, 0.125, 0.5, 0.1995, 0.5, 0.1995, 0.5404, 0.125, 0.5404, 0.375, 0.5404, 0.1995, 0.5404, 0.1995, 0.5404, 0.375, 0.5404, 0.8005, 0.5, 0.875, 0.5, 0.875, 0.5404, 0.8005, 0.5404, 0.8005, 0.5, 0.8005, 0.5404, 0.8005, 0.5404, 0.8005, 0.5, 0.375, 0.5, 0.625, 0.5, 0.625, 0.5404, 0.375, 0.5404, 0.375, 0.0, 0.625, 0.0, 0.625, 0.2096, 0.375, 0.2096, 0.8005, 0.5, 0.1995, 0.5, 0.375, 0.5, 0.625, 0.5, 0.8005, 0.5404, 0.1995, 0.5404, 0.1995, 0.5, 0.8005, 0.5, 0.375, 0.5, 0.375, 0.5404, 0.375, 0.5404, 0.375, 0.5, 0.8005, 0.5404, 0.625, 0.5404, 0.625, 0.5404, 0.8005, 0.5404, 0.625, 0.5, 0.625, 0.3245, 0.625, 0.3245, 0.625, 0.5, 0.1995, 0.5404, 0.1995, 0.5, 0.1995, 0.5, 0.1995, 0.5404, 0.375, 0.3245, 0.375, 0.5, 0.375, 0.5, 0.375, 0.3245, 0.625, 0.5404, 0.625, 0.5, 0.625, 0.5, 0.625, 0.5404, 0.8005, 0.5404, 0.625, 0.5404, 0.375, 0.5404, 0.1995, 0.5404, 0.375, 0.5404, 0.625, 0.5404, 0.625, 0.5, 0.375, 0.5])
me_cube_002.use_remesh_fix_poles = True
me_cube_002.use_remesh_preserve_attributes = False
me_cube_002.use_mirror_vertex_groups = False
me_cube_002.update()
me_cube = bpy.data.meshes.new('Cube')
me_cube.from_pydata([(-1.0, -1.0, -1.0), (-1.0, -1.0, 1.0), (-1.0, 1.0, -1.0), (-1.0, 1.0, 1.0), (1.0, -1.0, -1.0), (1.0, -1.0, 1.0), (1.0, 1.0, -1.0), (1.0, 1.0, 1.0), (-0.6626, -1.474, -1.0), (-0.6626, -1.474, 1.0), (-0.6626, 1.474, 1.0), (-0.6626, 1.474, -1.0), (0.6626, 1.474, -1.0), (0.6626, 1.474, 1.0), (0.6626, -1.474, 1.0), (0.6626, -1.474, -1.0)], [], [(0, 1, 3, 2), (7, 6, 12, 13), (6, 7, 5, 4), (0, 4, 15, 8), (2, 6, 4, 0), (7, 3, 1, 5), (11, 10, 13, 12), (15, 14, 9, 8), (6, 2, 11, 12), (5, 1, 9, 14), (4, 5, 14, 15), (3, 7, 13, 10), (2, 3, 10, 11), (1, 0, 8, 9)])
_uv = me_cube.uv_layers.new(name='UVMap')
_uv.uv.foreach_set('vector', [0.375, 0.0, 0.625, 0.0, 0.625, 0.25, 0.375, 0.25, 0.625, 0.5, 0.375, 0.5, 0.375, 0.5, 0.625, 0.5, 0.375, 0.5, 0.625, 0.5, 0.625, 0.75, 0.375, 0.75, 0.125, 0.75, 0.375, 0.75, 0.375, 0.75, 0.125, 0.75, 0.125, 0.5, 0.375, 0.5, 0.375, 0.75, 0.125, 0.75, 0.625, 0.5, 0.875, 0.5, 0.875, 0.75, 0.625, 0.75, 0.375, 0.25, 0.625, 0.25, 0.625, 0.5, 0.375, 0.5, 0.375, 0.75, 0.625, 0.75, 0.625, 1.0, 0.375, 1.0, 0.375, 0.5, 0.125, 0.5, 0.125, 0.5, 0.375, 0.5, 0.625, 0.75, 0.875, 0.75, 0.875, 0.75, 0.625, 0.75, 0.375, 0.75, 0.625, 0.75, 0.625, 0.75, 0.375, 0.75, 0.875, 0.5, 0.625, 0.5, 0.625, 0.5, 0.875, 0.5, 0.375, 0.25, 0.625, 0.25, 0.625, 0.25, 0.375, 0.25, 0.625, 0.0, 0.375, 0.0, 0.375, 0.0, 0.625, 0.0])
me_cube.materials.append(mat_table)
me_cube.use_remesh_fix_poles = True
me_cube.use_remesh_preserve_attributes = False
me_cube.use_mirror_vertex_groups = False
me_cube.update()
me_cube_003 = bpy.data.meshes.new('Cube.003')
me_cube_003.from_pydata([(-1.0, -1.0, -1.0), (-1.0, -1.0, 1.0), (-1.0, 1.0, -1.0), (-1.0, 1.0, 1.0), (1.0, -1.0, -1.0), (1.0, -1.0, 1.0), (1.0, 1.0, -1.0), (1.0, 1.0, 1.0)], [], [(0, 1, 3, 2), (2, 3, 7, 6), (6, 7, 5, 4), (4, 5, 1, 0), (2, 6, 4, 0), (7, 3, 1, 5)])
_uv = me_cube_003.uv_layers.new(name='UVMap')
_uv.uv.foreach_set('vector', [0.375, 0.0, 0.625, 0.0, 0.625, 0.25, 0.375, 0.25, 0.375, 0.25, 0.625, 0.25, 0.625, 0.5, 0.375, 0.5, 0.375, 0.5, 0.625, 0.5, 0.625, 0.75, 0.375, 0.75, 0.375, 0.75, 0.625, 0.75, 0.625, 1.0, 0.375, 1.0, 0.125, 0.5, 0.375, 0.5, 0.375, 0.75, 0.125, 0.75, 0.625, 0.5, 0.875, 0.5, 0.875, 0.75, 0.625, 0.75])
me_cube_003.use_remesh_fix_poles = True
me_cube_003.use_remesh_preserve_attributes = False
me_cube_003.use_mirror_vertex_groups = False
me_cube_003.update()
me_cube_004 = bpy.data.meshes.new('Cube.004')
me_cube_004.from_pydata([(-1.0, -1.0, -1.0), (-1.0, -1.0, 1.0), (-1.0, 1.0, -1.0), (-1.0, 1.0, 1.0), (1.0, -1.0, -1.0), (1.0, -1.0, 1.0), (1.0, 1.0, -1.0), (1.0, 1.0, 1.0)], [], [(0, 1, 3, 2), (2, 3, 7, 6), (6, 7, 5, 4), (4, 5, 1, 0), (2, 6, 4, 0), (7, 3, 1, 5)])
_uv = me_cube_004.uv_layers.new(name='UVMap')
_uv.uv.foreach_set('vector', [0.375, 0.0, 0.625, 0.0, 0.625, 0.25, 0.375, 0.25, 0.375, 0.25, 0.625, 0.25, 0.625, 0.5, 0.375, 0.5, 0.375, 0.5, 0.625, 0.5, 0.625, 0.75, 0.375, 0.75, 0.375, 0.75, 0.625, 0.75, 0.625, 1.0, 0.375, 1.0, 0.125, 0.5, 0.375, 0.5, 0.375, 0.75, 0.125, 0.75, 0.625, 0.5, 0.875, 0.5, 0.875, 0.75, 0.625, 0.75])
me_cube_004.materials.append(mat_couch)
me_cube_004.use_remesh_fix_poles = True
me_cube_004.use_remesh_preserve_attributes = False
me_cube_004.use_mirror_vertex_groups = False
me_cube_004.update()
me_cube_005 = bpy.data.meshes.new('Cube.005')
me_cube_005.from_pydata([(-1.0, -1.0, -1.0), (-1.0, -1.0, 1.0), (-1.0, 1.0, -1.0), (-1.0, 1.0, 1.0), (1.0, -1.0, -1.0), (1.0, -1.0, 1.0), (1.0, 1.0, -1.0), (1.0, 1.0, 1.0)], [], [(0, 1, 3, 2), (2, 3, 7, 6), (6, 7, 5, 4), (4, 5, 1, 0), (2, 6, 4, 0), (7, 3, 1, 5)])
_uv = me_cube_005.uv_layers.new(name='UVMap')
_uv.uv.foreach_set('vector', [0.375, 0.0, 0.625, 0.0, 0.625, 0.25, 0.375, 0.25, 0.375, 0.25, 0.625, 0.25, 0.625, 0.5, 0.375, 0.5, 0.375, 0.5, 0.625, 0.5, 0.625, 0.75, 0.375, 0.75, 0.375, 0.75, 0.625, 0.75, 0.625, 1.0, 0.375, 1.0, 0.125, 0.5, 0.375, 0.5, 0.375, 0.75, 0.125, 0.75, 0.625, 0.5, 0.875, 0.5, 0.875, 0.75, 0.625, 0.75])
me_cube_005.materials.append(mat_couch)
me_cube_005.use_remesh_fix_poles = True
me_cube_005.use_remesh_preserve_attributes = False
me_cube_005.use_mirror_vertex_groups = False
me_cube_005.update()
me_cube_007 = bpy.data.meshes.new('Cube.007')
me_cube_007.from_pydata([(-1.0, -1.0, -1.0), (-1.0, -1.0, 1.0), (-1.0, 1.0, -1.0), (-1.0, 1.0, 1.0), (1.0, -1.0, -1.0), (1.0, -1.0, 1.0), (1.0, 1.0, -1.0), (1.0, 1.0, 1.0)], [], [(0, 1, 3, 2), (2, 3, 7, 6), (6, 7, 5, 4), (4, 5, 1, 0), (2, 6, 4, 0), (7, 3, 1, 5)])
_uv = me_cube_007.uv_layers.new(name='UVMap')
_uv.uv.foreach_set('vector', [0.375, 0.0, 0.625, 0.0, 0.625, 0.25, 0.375, 0.25, 0.375, 0.25, 0.625, 0.25, 0.625, 0.5, 0.375, 0.5, 0.375, 0.5, 0.625, 0.5, 0.625, 0.75, 0.375, 0.75, 0.375, 0.75, 0.625, 0.75, 0.625, 1.0, 0.375, 1.0, 0.125, 0.5, 0.375, 0.5, 0.375, 0.75, 0.125, 0.75, 0.625, 0.5, 0.875, 0.5, 0.875, 0.75, 0.625, 0.75])
me_cube_007.materials.append(mat_couch)
me_cube_007.use_remesh_fix_poles = True
me_cube_007.use_remesh_preserve_attributes = False
me_cube_007.use_mirror_vertex_groups = False
me_cube_007.update()
me_cube_006 = bpy.data.meshes.new('Cube.006')
me_cube_006.from_pydata([(-1.0, -1.0, -1.0), (-1.0, -1.0, 1.0), (-1.0, 1.0, -1.0), (-1.0, 1.0, 1.0), (1.0, -1.0, -1.0), (1.0, -1.0, 1.0), (1.0, 1.0, -1.0), (1.0, 1.0, 1.0)], [], [(0, 1, 3, 2), (2, 3, 7, 6), (6, 7, 5, 4), (4, 5, 1, 0), (2, 6, 4, 0), (7, 3, 1, 5)])
_uv = me_cube_006.uv_layers.new(name='UVMap')
_uv.uv.foreach_set('vector', [0.375, 0.0, 0.625, 0.0, 0.625, 0.25, 0.375, 0.25, 0.375, 0.25, 0.625, 0.25, 0.625, 0.5, 0.375, 0.5, 0.375, 0.5, 0.625, 0.5, 0.625, 0.75, 0.375, 0.75, 0.375, 0.75, 0.625, 0.75, 0.625, 1.0, 0.375, 1.0, 0.125, 0.5, 0.375, 0.5, 0.375, 0.75, 0.125, 0.75, 0.625, 0.5, 0.875, 0.5, 0.875, 0.75, 0.625, 0.75])
me_cube_006.materials.append(mat_couch)
me_cube_006.use_remesh_fix_poles = True
me_cube_006.use_remesh_preserve_attributes = False
me_cube_006.use_mirror_vertex_groups = False
me_cube_006.update()
me_cube_008 = bpy.data.meshes.new('Cube.008')
me_cube_008.from_pydata([(-1.0, -1.0, -1.0), (-1.0, -1.0, 1.0), (-1.0, 1.0, -1.0), (-1.0, 1.0, 1.0), (1.0, -1.0, -1.0), (1.0, -1.0, 1.0), (1.0, 1.0, -1.0), (1.0, 1.0, 1.0)], [], [(0, 1, 3, 2), (2, 3, 7, 6), (6, 7, 5, 4), (4, 5, 1, 0), (2, 6, 4, 0), (7, 3, 1, 5)])
_uv = me_cube_008.uv_layers.new(name='UVMap')
_uv.uv.foreach_set('vector', [0.375, 0.0, 0.625, 0.0, 0.625, 0.25, 0.375, 0.25, 0.375, 0.25, 0.625, 0.25, 0.625, 0.5, 0.375, 0.5, 0.375, 0.5, 0.625, 0.5, 0.625, 0.75, 0.375, 0.75, 0.375, 0.75, 0.625, 0.75, 0.625, 1.0, 0.375, 1.0, 0.125, 0.5, 0.375, 0.5, 0.375, 0.75, 0.125, 0.75, 0.625, 0.5, 0.875, 0.5, 0.875, 0.75, 0.625, 0.75])
me_cube_008.materials.append(mat_table)
me_cube_008.use_remesh_fix_poles = True
me_cube_008.use_remesh_preserve_attributes = False
me_cube_008.use_mirror_vertex_groups = False
me_cube_008.update()
me_cube_009 = bpy.data.meshes.new('Cube.009')
me_cube_009.from_pydata([(-1.0, -1.0, -1.0), (-1.0, -1.0, 1.0), (-1.0, 1.0, -1.0), (-1.0, 1.0, 1.0), (1.0, -1.0, -1.0), (1.0, -1.0, 1.0), (1.0, 1.0, -1.0), (1.0, 1.0, 1.0)], [], [(0, 1, 3, 2), (2, 3, 7, 6), (6, 7, 5, 4), (4, 5, 1, 0), (2, 6, 4, 0), (7, 3, 1, 5)])
_uv = me_cube_009.uv_layers.new(name='UVMap')
_uv.uv.foreach_set('vector', [0.375, 0.0, 0.625, 0.0, 0.625, 0.25, 0.375, 0.25, 0.375, 0.25, 0.625, 0.25, 0.625, 0.5, 0.375, 0.5, 0.375, 0.5, 0.625, 0.5, 0.625, 0.75, 0.375, 0.75, 0.375, 0.75, 0.625, 0.75, 0.625, 1.0, 0.375, 1.0, 0.125, 0.5, 0.375, 0.5, 0.375, 0.75, 0.125, 0.75, 0.625, 0.5, 0.875, 0.5, 0.875, 0.75, 0.625, 0.75])
me_cube_009.materials.append(mat_table_legs)
me_cube_009.use_remesh_fix_poles = True
me_cube_009.use_remesh_preserve_attributes = False
me_cube_009.use_mirror_vertex_groups = False
me_cube_009.update()
me_cube_015 = bpy.data.meshes.new('Cube.015')
me_cube_015.from_pydata([(-1.0, -1.0, -1.0), (-1.0, -1.0, 1.0), (-1.0, 1.0, -1.0), (-1.0, 1.0, 1.0), (1.0, -1.0, -1.0), (1.0, -1.0, 1.0), (1.0, 1.0, -1.0), (1.0, 1.0, 1.0)], [], [(0, 1, 3, 2), (2, 3, 7, 6), (6, 7, 5, 4), (4, 5, 1, 0), (2, 6, 4, 0), (7, 3, 1, 5)])
_uv = me_cube_015.uv_layers.new(name='UVMap')
_uv.uv.foreach_set('vector', [0.375, 0.0, 0.625, 0.0, 0.625, 0.25, 0.375, 0.25, 0.375, 0.25, 0.625, 0.25, 0.625, 0.5, 0.375, 0.5, 0.375, 0.5, 0.625, 0.5, 0.625, 0.75, 0.375, 0.75, 0.375, 0.75, 0.625, 0.75, 0.625, 1.0, 0.375, 1.0, 0.125, 0.5, 0.375, 0.5, 0.375, 0.75, 0.125, 0.75, 0.625, 0.5, 0.875, 0.5, 0.875, 0.75, 0.625, 0.75])
me_cube_015.materials.append(mat_stairs)
me_cube_015.use_remesh_fix_poles = True
me_cube_015.use_remesh_preserve_attributes = False
me_cube_015.use_mirror_vertex_groups = False
me_cube_015.update()
me_cube_016 = bpy.data.meshes.new('Cube.016')
me_cube_016.from_pydata([(-1.0, -1.0, -1.0), (-1.0, -1.0, 1.0), (-1.0, 1.0, -1.0), (-1.0, 1.0, 1.0), (1.0, -1.0, -1.0), (1.0, -1.0, 1.0), (1.0, 1.0, -1.0), (1.0, 1.0, 1.0)], [], [(0, 1, 3, 2), (2, 3, 7, 6), (6, 7, 5, 4), (4, 5, 1, 0), (2, 6, 4, 0), (7, 3, 1, 5)])
_uv = me_cube_016.uv_layers.new(name='UVMap')
_uv.uv.foreach_set('vector', [0.375, 0.0, 0.625, 0.0, 0.625, 0.25, 0.375, 0.25, 0.375, 0.25, 0.625, 0.25, 0.625, 0.5, 0.375, 0.5, 0.375, 0.5, 0.625, 0.5, 0.625, 0.75, 0.375, 0.75, 0.375, 0.75, 0.625, 0.75, 0.625, 1.0, 0.375, 1.0, 0.125, 0.5, 0.375, 0.5, 0.375, 0.75, 0.125, 0.75, 0.625, 0.5, 0.875, 0.5, 0.875, 0.75, 0.625, 0.75])
me_cube_016.materials.append(mat_wall)
me_cube_016.use_remesh_fix_poles = True
me_cube_016.use_remesh_preserve_attributes = False
me_cube_016.use_mirror_vertex_groups = False
me_cube_016.update()
me_cube_017 = bpy.data.meshes.new('Cube.017')
me_cube_017.from_pydata([(-1.0, -1.0, -1.0), (-1.0, -1.0, 1.0), (-1.0, 1.0, -1.0), (-1.0, 1.0, 1.0), (1.0, -1.0, -1.0), (1.0, -1.0, 1.0), (1.0, 1.0, -1.0), (1.0, 1.0, 1.0), (-1.0, 0.01178, -1.0), (-1.0, 0.01178, 1.0), (1.0, 0.01178, -1.0), (1.0, 0.01178, 1.0), (-1.0, 0.4427, 0.714), (-1.0, 0.6352, 0.714), (-1.0, 0.6352, -0.05365), (1.0, 0.6352, 0.714), (1.0, 0.6352, -0.05365), (1.0, 0.4427, -0.05365), (-1.0, 0.4427, -0.05365), (1.0, 0.4427, 0.714)], [], [(7, 11, 19, 15), (2, 3, 7, 6), (10, 11, 5, 4), (4, 5, 1, 0), (8, 10, 4, 0), (11, 9, 1, 5), (7, 3, 9, 11), (2, 6, 10, 8), (6, 7, 15, 16), (0, 1, 9, 8), (12, 13, 15, 19), (17, 18, 12, 19), (9, 3, 13, 12), (11, 10, 17, 19), (10, 6, 16, 17), (3, 2, 14, 13), (2, 8, 18, 14), (8, 9, 12, 18), (14, 16, 15, 13), (17, 16, 14, 18)])
_uv = me_cube_017.uv_layers.new(name='UVMap')
_uv.uv.foreach_set('vector', [0.625, 0.5, 0.625, 0.6235, 0.625, 0.6235, 0.625, 0.5, 0.375, 0.25, 0.625, 0.25, 0.625, 0.5, 0.375, 0.5, 0.375, 0.6235, 0.625, 0.6235, 0.625, 0.75, 0.375, 0.75, 0.375, 0.75, 0.625, 0.75, 0.625, 1.0, 0.375, 1.0, 0.125, 0.6235, 0.375, 0.6235, 0.375, 0.75, 0.125, 0.75, 0.625, 0.6235, 0.875, 0.6235, 0.875, 0.75, 0.625, 0.75, 0.625, 0.5, 0.875, 0.5, 0.875, 0.6235, 0.625, 0.6235, 0.125, 0.5, 0.375, 0.5, 0.375, 0.6235, 0.125, 0.6235, 0.375, 0.5, 0.625, 0.5, 0.625, 0.5, 0.375, 0.5, 0.375, 0.0, 0.625, 0.0, 0.625, 0.1265, 0.375, 0.1265, 0.625, 0.1265, 0.875, 0.5, 0.625, 0.5, 0.625, 0.6235, 0.375, 0.6235, 0.375, 0.1265, 0.625, 0.1265, 0.625, 0.6235, 0.875, 0.6235, 0.875, 0.5, 0.875, 0.5, 0.875, 0.6235, 0.625, 0.6235, 0.375, 0.6235, 0.375, 0.6235, 0.625, 0.6235, 0.375, 0.6235, 0.375, 0.5, 0.375, 0.5, 0.375, 0.6235, 0.625, 0.25, 0.375, 0.25, 0.375, 0.25, 0.625, 0.25, 0.125, 0.5, 0.125, 0.6235, 0.125, 0.6235, 0.125, 0.5, 0.375, 0.1265, 0.625, 0.1265, 0.625, 0.1265, 0.375, 0.1265, 0.375, 0.25, 0.375, 0.5, 0.625, 0.5, 0.875, 0.5, 0.375, 0.6235, 0.375, 0.5, 0.125, 0.5, 0.375, 0.1265])
me_cube_017.materials.append(mat_wall)
me_cube_017.use_remesh_fix_poles = True
me_cube_017.use_remesh_preserve_attributes = False
me_cube_017.use_mirror_vertex_groups = False
me_cube_017.update()
me_cube_018 = bpy.data.meshes.new('Cube.018')
me_cube_018.from_pydata([(-1.0, -1.0, -1.0), (-1.0, -1.0, 1.0), (-1.0, 1.0, -1.0), (-1.0, 1.0, 1.0), (1.0, -1.0, -1.0), (1.0, -1.0, 1.0), (1.0, 1.0, -1.0), (1.0, 1.0, 1.0)], [], [(0, 1, 3, 2), (2, 3, 7, 6), (6, 7, 5, 4), (4, 5, 1, 0), (2, 6, 4, 0), (7, 3, 1, 5)])
_uv = me_cube_018.uv_layers.new(name='UVMap')
_uv.uv.foreach_set('vector', [0.375, 0.0, 0.625, 0.0, 0.625, 0.25, 0.375, 0.25, 0.375, 0.25, 0.625, 0.25, 0.625, 0.5, 0.375, 0.5, 0.375, 0.5, 0.625, 0.5, 0.625, 0.75, 0.375, 0.75, 0.375, 0.75, 0.625, 0.75, 0.625, 1.0, 0.375, 1.0, 0.125, 0.5, 0.375, 0.5, 0.375, 0.75, 0.125, 0.75, 0.625, 0.5, 0.875, 0.5, 0.875, 0.75, 0.625, 0.75])
me_cube_018.materials.append(mat_wall)
me_cube_018.use_remesh_fix_poles = True
me_cube_018.use_remesh_preserve_attributes = False
me_cube_018.use_mirror_vertex_groups = False
me_cube_018.update()
me_cube_019 = bpy.data.meshes.new('Cube.019')
me_cube_019.from_pydata([(-1.0, -1.0, -1.0), (-1.0, -1.0, 1.0), (-1.0, 1.0, -1.0), (-1.0, 1.0, 1.0), (1.0, -1.0, -1.0), (1.0, -1.0, 1.0), (1.0, 1.0, -1.0), (1.0, 1.0, 1.0), (-1.0, 0.3333, -1.0), (-1.0, -0.3333, -1.0), (-1.0, -0.3333, 1.0), (-1.0, 0.3333, 1.0), (1.0, -0.3333, -1.0), (1.0, 0.3333, -1.0), (1.0, 0.3333, 1.0), (1.0, -0.3333, 1.0), (-1.0, 0.2405, -0.5372), (-1.0, -0.2405, -0.5372), (-1.0, -0.2405, 0.7743), (-1.0, 0.2405, 0.7743), (1.0, -0.2405, -0.5372), (1.0, 0.2405, -0.5372), (1.0, 0.2405, 0.7743), (1.0, -0.2405, 0.7743), (-1.0, -0.4298, -0.5081), (-1.0, -0.9035, -0.5081), (-1.0, -0.9035, 0.7827), (1.0, -0.4298, 0.7827), (1.0, -0.9035, 0.7827), (1.0, -0.9035, -0.5081), (-1.0, -0.4298, 0.7827), (1.0, -0.4298, -0.5081)], [], [(8, 11, 3, 2), (2, 3, 7, 6), (1, 10, 30, 26), (4, 5, 1, 0), (9, 12, 4, 0), (15, 10, 1, 5), (7, 3, 11, 14), (14, 11, 10, 15), (2, 6, 13, 8), (8, 13, 12, 9), (6, 7, 14, 13), (14, 15, 23, 22), (12, 15, 27, 31), (15, 12, 20, 23), (16, 17, 20, 21), (20, 17, 18, 23), (12, 13, 21, 20), (9, 10, 18, 17), (10, 11, 19, 18), (13, 14, 22, 21), (8, 9, 17, 16), (11, 8, 16, 19), (18, 19, 22, 23), (21, 22, 19, 16), (0, 1, 26, 25), (15, 5, 28, 27), (10, 9, 24, 30), (9, 0, 25, 24), (5, 4, 29, 28), (4, 12, 31, 29), (24, 25, 29, 31), (31, 27, 30, 24), (27, 28, 26, 30), (25, 26, 28, 29)])
_uv = me_cube_019.uv_layers.new(name='UVMap')
_uv.uv.foreach_set('vector', [0.375, 0.1667, 0.625, 0.1667, 0.625, 0.25, 0.375, 0.25, 0.375, 0.25, 0.625, 0.25, 0.625, 0.5, 0.375, 0.5, 0.875, 0.75, 0.875, 0.6667, 0.875, 0.6667, 0.875, 0.75, 0.375, 0.75, 0.625, 0.75, 0.625, 1.0, 0.375, 1.0, 0.125, 0.6667, 0.375, 0.6667, 0.375, 0.75, 0.125, 0.75, 0.625, 0.6667, 0.875, 0.6667, 0.875, 0.75, 0.625, 0.75, 0.625, 0.5, 0.875, 0.5, 0.875, 0.5833, 0.625, 0.5833, 0.625, 0.5833, 0.875, 0.5833, 0.875, 0.6667, 0.625, 0.6667, 0.125, 0.5, 0.375, 0.5, 0.375, 0.5833, 0.125, 0.5833, 0.125, 0.5833, 0.375, 0.5833, 0.375, 0.6667, 0.125, 0.6667, 0.375, 0.5, 0.625, 0.5, 0.625, 0.5833, 0.375, 0.5833, 0.625, 0.5833, 0.625, 0.6667, 0.625, 0.6667, 0.625, 0.5833, 0.375, 0.6667, 0.625, 0.6667, 0.625, 0.6667, 0.375, 0.6667, 0.625, 0.6667, 0.375, 0.6667, 0.375, 0.6667, 0.625, 0.6667, 0.375, 0.1667, 0.375, 0.08333, 0.375, 0.6667, 0.375, 0.5833, 0.375, 0.6667, 0.375, 0.08333, 0.625, 0.08333, 0.625, 0.6667, 0.375, 0.6667, 0.375, 0.5833, 0.375, 0.5833, 0.375, 0.6667, 0.375, 0.08333, 0.625, 0.08333, 0.625, 0.08333, 0.375, 0.08333, 0.875, 0.6667, 0.875, 0.5833, 0.875, 0.5833, 0.875, 0.6667, 0.375, 0.5833, 0.625, 0.5833, 0.625, 0.5833, 0.375, 0.5833, 0.125, 0.5833, 0.125, 0.6667, 0.125, 0.6667, 0.125, 0.5833, 0.625, 0.1667, 0.375, 0.1667, 0.375, 0.1667, 0.625, 0.1667, 0.875, 0.6667, 0.625, 0.1667, 0.625, 0.5833, 0.625, 0.6667, 0.375, 0.5833, 0.625, 0.5833, 0.625, 0.1667, 0.375, 0.1667, 0.375, 1.0, 0.625, 1.0, 0.625, 1.0, 0.375, 1.0, 0.625, 0.6667, 0.625, 0.75, 0.625, 0.75, 0.625, 0.6667, 0.625, 0.08333, 0.375, 0.08333, 0.375, 0.08333, 0.625, 0.08333, 0.125, 0.6667, 0.125, 0.75, 0.125, 0.75, 0.125, 0.6667, 0.625, 0.75, 0.375, 0.75, 0.375, 0.75, 0.625, 0.75, 0.375, 0.75, 0.375, 0.6667, 0.375, 0.6667, 0.375, 0.75, 0.125, 0.6667, 0.125, 0.75, 0.375, 0.75, 0.375, 0.6667, 0.375, 0.6667, 0.625, 0.6667, 0.625, 0.08333, 0.125, 0.6667, 0.625, 0.6667, 0.625, 0.75, 0.875, 0.75, 0.625, 0.08333, 0.125, 0.75, 0.875, 0.75, 0.625, 0.75, 0.375, 0.75])
me_cube_019.materials.append(mat_wall)
me_cube_019.use_remesh_fix_poles = True
me_cube_019.use_remesh_preserve_attributes = False
me_cube_019.use_mirror_vertex_groups = False
me_cube_019.update()
me_cube_020 = bpy.data.meshes.new('Cube.020')
me_cube_020.from_pydata([(-1.0, -1.0, -1.0), (-1.0, -1.0, 1.0), (-1.0, 1.0, -1.0), (-1.0, 1.0, 1.0), (1.0, -1.0, -1.0), (1.0, -1.0, 1.0), (1.0, 1.0, -1.0), (1.0, 1.0, 1.0), (-1.0, 0.3406, -0.07128), (-1.0, -0.4227, -0.07128), (-1.0, -0.4227, 0.7043), (-1.0, 0.3406, 0.7043), (1.0, 0.3406, 0.7043), (1.0, 0.3406, -0.07128), (1.0, -0.4227, -0.07128), (1.0, -0.4227, 0.7043)], [], [(7, 5, 15, 12), (2, 3, 7, 6), (0, 1, 10, 9), (4, 5, 1, 0), (2, 6, 4, 0), (7, 3, 1, 5), (8, 13, 12, 11), (8, 9, 14, 13), (6, 7, 12, 13), (1, 3, 11, 10), (2, 0, 9, 8), (5, 4, 14, 15), (4, 6, 13, 14), (3, 2, 8, 11), (10, 11, 12, 15), (9, 10, 15, 14)])
_uv = me_cube_020.uv_layers.new(name='UVMap')
_uv.uv.foreach_set('vector', [0.625, 0.5, 0.625, 0.75, 0.625, 0.75, 0.625, 0.5, 0.375, 0.25, 0.625, 0.25, 0.625, 0.5, 0.375, 0.5, 0.375, 1.0, 0.625, 1.0, 0.625, 1.0, 0.375, 1.0, 0.375, 0.75, 0.625, 0.75, 0.625, 1.0, 0.375, 1.0, 0.125, 0.5, 0.375, 0.5, 0.375, 0.75, 0.125, 0.75, 0.625, 0.5, 0.875, 0.5, 0.875, 0.75, 0.625, 0.75, 0.125, 0.5, 0.375, 0.5, 0.625, 0.5, 0.625, 0.25, 0.125, 0.5, 0.125, 0.75, 0.375, 0.75, 0.375, 0.5, 0.375, 0.5, 0.625, 0.5, 0.625, 0.5, 0.375, 0.5, 0.875, 0.75, 0.875, 0.5, 0.875, 0.5, 0.875, 0.75, 0.125, 0.5, 0.125, 0.75, 0.125, 0.75, 0.125, 0.5, 0.625, 0.75, 0.375, 0.75, 0.375, 0.75, 0.625, 0.75, 0.375, 0.75, 0.375, 0.5, 0.375, 0.5, 0.375, 0.75, 0.625, 0.25, 0.375, 0.25, 0.375, 0.25, 0.625, 0.25, 0.875, 0.75, 0.625, 0.25, 0.625, 0.5, 0.625, 0.75, 0.125, 0.75, 0.875, 0.75, 0.625, 0.75, 0.375, 0.75])
me_cube_020.materials.append(mat_wall)
me_cube_020.use_remesh_fix_poles = True
me_cube_020.use_remesh_preserve_attributes = False
me_cube_020.use_mirror_vertex_groups = False
me_cube_020.update()
me_cube_021 = bpy.data.meshes.new('Cube.021')
me_cube_021.from_pydata([(-1.0, -1.0, -1.0), (-1.0, -1.0, 1.0), (-1.0, 1.0, -1.0), (-1.0, 1.0, 1.0), (1.0, -1.0, -1.0), (1.0, -1.0, 1.0), (1.0, 1.0, -1.0), (1.0, 1.0, 1.0)], [], [(0, 1, 3, 2), (2, 3, 7, 6), (6, 7, 5, 4), (4, 5, 1, 0), (2, 6, 4, 0), (7, 3, 1, 5)])
_uv = me_cube_021.uv_layers.new(name='UVMap')
_uv.uv.foreach_set('vector', [0.375, 0.0, 0.625, 0.0, 0.625, 0.25, 0.375, 0.25, 0.375, 0.25, 0.625, 0.25, 0.625, 0.5, 0.375, 0.5, 0.375, 0.5, 0.625, 0.5, 0.625, 0.75, 0.375, 0.75, 0.375, 0.75, 0.625, 0.75, 0.625, 1.0, 0.375, 1.0, 0.125, 0.5, 0.375, 0.5, 0.375, 0.75, 0.125, 0.75, 0.625, 0.5, 0.875, 0.5, 0.875, 0.75, 0.625, 0.75])
me_cube_021.materials.append(mat_wall)
me_cube_021.use_remesh_fix_poles = True
me_cube_021.use_remesh_preserve_attributes = False
me_cube_021.use_mirror_vertex_groups = False
me_cube_021.update()
me_cube_022 = bpy.data.meshes.new('Cube.022')
me_cube_022.from_pydata([(-1.0, -1.0, -1.0), (-1.0, -1.0, 1.0), (-1.0, 1.0, -1.0), (-1.0, 1.0, 1.0), (1.0, -1.0, -1.0), (1.0, -1.0, 1.0), (1.0, 1.0, -1.0), (1.0, 1.0, 1.0)], [], [(0, 1, 3, 2), (2, 3, 7, 6), (6, 7, 5, 4), (4, 5, 1, 0), (2, 6, 4, 0), (7, 3, 1, 5)])
_uv = me_cube_022.uv_layers.new(name='UVMap')
_uv.uv.foreach_set('vector', [0.375, 0.0, 0.625, 0.0, 0.625, 0.25, 0.375, 0.25, 0.375, 0.25, 0.625, 0.25, 0.625, 0.5, 0.375, 0.5, 0.375, 0.5, 0.625, 0.5, 0.625, 0.75, 0.375, 0.75, 0.375, 0.75, 0.625, 0.75, 0.625, 1.0, 0.375, 1.0, 0.125, 0.5, 0.375, 0.5, 0.375, 0.75, 0.125, 0.75, 0.625, 0.5, 0.875, 0.5, 0.875, 0.75, 0.625, 0.75])
me_cube_022.materials.append(mat_wall)
me_cube_022.use_remesh_fix_poles = True
me_cube_022.use_remesh_preserve_attributes = False
me_cube_022.use_mirror_vertex_groups = False
me_cube_022.update()
me_cube_023 = bpy.data.meshes.new('Cube.023')
me_cube_023.from_pydata([(-1.0, -1.0, -1.0), (-1.0, -1.0, 1.0), (-1.0, 1.0, -1.0), (-1.0, 1.0, 1.0), (1.0, -1.0, -1.0), (1.0, -1.0, 1.0), (1.0, 1.0, -1.0), (1.0, 1.0, 1.0)], [], [(0, 1, 3, 2), (2, 3, 7, 6), (6, 7, 5, 4), (4, 5, 1, 0), (2, 6, 4, 0), (7, 3, 1, 5)])
_uv = me_cube_023.uv_layers.new(name='UVMap')
_uv.uv.foreach_set('vector', [0.375, 0.0, 0.625, 0.0, 0.625, 0.25, 0.375, 0.25, 0.375, 0.25, 0.625, 0.25, 0.625, 0.5, 0.375, 0.5, 0.375, 0.5, 0.625, 0.5, 0.625, 0.75, 0.375, 0.75, 0.375, 0.75, 0.625, 0.75, 0.625, 1.0, 0.375, 1.0, 0.125, 0.5, 0.375, 0.5, 0.375, 0.75, 0.125, 0.75, 0.625, 0.5, 0.875, 0.5, 0.875, 0.75, 0.625, 0.75])
me_cube_023.materials.append(mat_wall)
me_cube_023.use_remesh_fix_poles = True
me_cube_023.use_remesh_preserve_attributes = False
me_cube_023.use_mirror_vertex_groups = False
me_cube_023.update()
me_cube_024 = bpy.data.meshes.new('Cube.024')
me_cube_024.from_pydata([(-1.0, -1.0, -1.0), (-1.0, -1.0, 1.0), (-1.0, 1.0, -1.0), (-1.0, 1.0, 1.0), (1.0, -1.0, -1.0), (1.0, -1.0, 1.0), (1.0, 1.0, -1.0), (1.0, 1.0, 1.0)], [], [(0, 1, 3, 2), (2, 3, 7, 6), (6, 7, 5, 4), (4, 5, 1, 0), (2, 6, 4, 0), (7, 3, 1, 5)])
_uv = me_cube_024.uv_layers.new(name='UVMap')
_uv.uv.foreach_set('vector', [0.375, 0.0, 0.625, 0.0, 0.625, 0.25, 0.375, 0.25, 0.375, 0.25, 0.625, 0.25, 0.625, 0.5, 0.375, 0.5, 0.375, 0.5, 0.625, 0.5, 0.625, 0.75, 0.375, 0.75, 0.375, 0.75, 0.625, 0.75, 0.625, 1.0, 0.375, 1.0, 0.125, 0.5, 0.375, 0.5, 0.375, 0.75, 0.125, 0.75, 0.625, 0.5, 0.875, 0.5, 0.875, 0.75, 0.625, 0.75])
me_cube_024.materials.append(mat_counter)
me_cube_024.use_remesh_fix_poles = True
me_cube_024.use_remesh_preserve_attributes = False
me_cube_024.use_mirror_vertex_groups = False
me_cube_024.update()
me_cube_025 = bpy.data.meshes.new('Cube.025')
me_cube_025.from_pydata([(-1.0, -1.0, -1.0), (-1.0, -1.0, 1.0), (-1.0, 1.0, -1.0), (-1.0, 1.0, 1.0), (1.0, -1.0, -1.0), (1.0, -1.0, 1.0), (1.0, 1.0, -1.0), (1.0, 1.0, 1.0)], [], [(0, 1, 3, 2), (2, 3, 7, 6), (6, 7, 5, 4), (4, 5, 1, 0), (2, 6, 4, 0), (7, 3, 1, 5)])
_uv = me_cube_025.uv_layers.new(name='UVMap')
_uv.uv.foreach_set('vector', [0.375, 0.0, 0.625, 0.0, 0.625, 0.25, 0.375, 0.25, 0.375, 0.25, 0.625, 0.25, 0.625, 0.5, 0.375, 0.5, 0.375, 0.5, 0.625, 0.5, 0.625, 0.75, 0.375, 0.75, 0.375, 0.75, 0.625, 0.75, 0.625, 1.0, 0.375, 1.0, 0.125, 0.5, 0.375, 0.5, 0.375, 0.75, 0.125, 0.75, 0.625, 0.5, 0.875, 0.5, 0.875, 0.75, 0.625, 0.75])
me_cube_025.materials.append(mat_counter)
me_cube_025.use_remesh_fix_poles = True
me_cube_025.use_remesh_preserve_attributes = False
me_cube_025.use_mirror_vertex_groups = False
me_cube_025.update()
me_cube_026 = bpy.data.meshes.new('Cube.026')
me_cube_026.from_pydata([(-1.0, -1.0, -1.0), (-1.0, -1.0, 1.0), (-1.0, 1.0, -1.0), (-1.0, 1.0, 1.0), (1.0, -1.0, -1.0), (1.0, -1.0, 1.0), (1.0, 1.0, -1.0), (1.0, 1.0, 1.0)], [], [(0, 1, 3, 2), (2, 3, 7, 6), (6, 7, 5, 4), (4, 5, 1, 0), (2, 6, 4, 0), (7, 3, 1, 5)])
_uv = me_cube_026.uv_layers.new(name='UVMap')
_uv.uv.foreach_set('vector', [0.375, 0.0, 0.625, 0.0, 0.625, 0.25, 0.375, 0.25, 0.375, 0.25, 0.625, 0.25, 0.625, 0.5, 0.375, 0.5, 0.375, 0.5, 0.625, 0.5, 0.625, 0.75, 0.375, 0.75, 0.375, 0.75, 0.625, 0.75, 0.625, 1.0, 0.375, 1.0, 0.125, 0.5, 0.375, 0.5, 0.375, 0.75, 0.125, 0.75, 0.625, 0.5, 0.875, 0.5, 0.875, 0.75, 0.625, 0.75])
me_cube_026.materials.append(mat_material_007)
me_cube_026.use_remesh_fix_poles = True
me_cube_026.use_remesh_preserve_attributes = False
me_cube_026.use_mirror_vertex_groups = False
me_cube_026.update()
me_cube_028 = bpy.data.meshes.new('Cube.028')
me_cube_028.from_pydata([(-1.0, -1.0, -1.0), (-1.0, -1.0, 0.9127), (-1.0, 1.0, -1.0), (-1.0, 1.0, 0.9127), (1.0, -1.0, -1.0), (1.0, -1.0, 0.9127), (1.0, 1.0, -1.0), (1.0, 1.0, 0.9127)], [], [(0, 1, 3, 2), (2, 3, 7, 6), (6, 7, 5, 4), (4, 5, 1, 0), (2, 6, 4, 0), (7, 3, 1, 5)])
_uv = me_cube_028.uv_layers.new(name='UVMap')
_uv.uv.foreach_set('vector', [0.375, 0.0, 0.625, 0.0, 0.625, 0.25, 0.375, 0.25, 0.375, 0.25, 0.625, 0.25, 0.625, 0.5, 0.375, 0.5, 0.375, 0.5, 0.625, 0.5, 0.625, 0.75, 0.375, 0.75, 0.375, 0.75, 0.625, 0.75, 0.625, 1.0, 0.375, 1.0, 0.125, 0.5, 0.375, 0.5, 0.375, 0.75, 0.125, 0.75, 0.625, 0.5, 0.875, 0.5, 0.875, 0.75, 0.625, 0.75])
me_cube_028.materials.append(mat_wall)
me_cube_028.use_remesh_fix_poles = True
me_cube_028.use_remesh_preserve_attributes = False
me_cube_028.use_mirror_vertex_groups = False
me_cube_028.update()
me_cube_046 = bpy.data.meshes.new('Cube.046')
me_cube_046.from_pydata([(-1.0, -1.0, -1.0), (-1.0, -1.0, 1.0), (-1.0, 1.0, -1.0), (-1.0, 1.0, 1.0), (1.0, -1.0, -1.0), (1.0, -1.0, 1.0), (1.0, 1.0, -1.0), (1.0, 1.0, 1.0)], [], [(0, 1, 3, 2), (2, 3, 7, 6), (6, 7, 5, 4), (4, 5, 1, 0), (2, 6, 4, 0), (7, 3, 1, 5)])
_uv = me_cube_046.uv_layers.new(name='UVMap')
_uv.uv.foreach_set('vector', [0.375, 0.0, 0.625, 0.0, 0.625, 0.25, 0.375, 0.25, 0.375, 0.25, 0.625, 0.25, 0.625, 0.5, 0.375, 0.5, 0.375, 0.5, 0.625, 0.5, 0.625, 0.75, 0.375, 0.75, 0.375, 0.75, 0.625, 0.75, 0.625, 1.0, 0.375, 1.0, 0.125, 0.5, 0.375, 0.5, 0.375, 0.75, 0.125, 0.75, 0.625, 0.5, 0.875, 0.5, 0.875, 0.75, 0.625, 0.75])
me_cube_046.materials.append(mat_material_006)
me_cube_046.use_remesh_fix_poles = True
me_cube_046.use_remesh_preserve_attributes = False
me_cube_046.use_mirror_vertex_groups = False
me_cube_046.update()
me_cube_047 = bpy.data.meshes.new('Cube.047')
me_cube_047.from_pydata([(-1.0, -1.0, -1.0), (-1.0, 1.0, -1.0), (1.0, -1.0, -1.0), (1.0, 1.0, -1.0), (-1.0, 0.8, -1.0), (-1.0, 0.6, -1.0), (-1.0, 0.4, -1.0), (-1.0, 0.2, -1.0), (-1.0, 0.0, -1.0), (-1.0, -0.2, -1.0), (-1.0, -0.4, -1.0), (-1.0, -0.6, -1.0), (-1.0, -0.8, -1.0), (1.0, -0.8, -1.0), (1.0, -0.6, -1.0), (1.0, -0.4, -1.0), (1.0, -0.2, -1.0), (1.0, 0.0, -1.0), (1.0, 0.2, -1.0), (1.0, 0.4, -1.0), (1.0, 0.6, -1.0), (1.0, 0.8, -1.0), (-1.0, -1.0, -0.8), (-1.0, 1.0, 0.4), (-1.0, 1.0, 0.2), (-1.0, 1.0, 0.0), (-1.0, 1.0, -0.2), (-1.0, 1.0, -0.4), (-1.0, 1.0, -0.6), (-1.0, 1.0, -0.8), (1.0, 1.0, 0.4), (1.0, 1.0, 0.2), (1.0, 1.0, 0.0), (1.0, 1.0, -0.2), (1.0, 1.0, -0.4), (1.0, 1.0, -0.6), (1.0, 1.0, -0.8), (1.0, -1.0, -0.8), (1.0, 0.8, 0.4), (1.0, 0.8, 0.2), (1.0, 0.8, 0.0), (1.0, 0.8, -0.2), (1.0, 0.8, -0.4), (1.0, 0.8, -0.6), (1.0, 0.8, -0.8), (1.0, 0.6, 0.4), (1.0, 0.6, 0.2), (1.0, 0.6, 0.0), (1.0, 0.6, -0.2), (1.0, 0.6, -0.4), (1.0, 0.6, -0.6), (1.0, 0.6, -0.8), (1.0, 0.4, 0.4), (1.0, 0.4, 0.2), (1.0, 0.4, 0.0), (1.0, 0.4, -0.2), (1.0, 0.4, -0.4), (1.0, 0.4, -0.6), (1.0, 0.4, -0.8), (1.0, 0.2, 0.4), (1.0, 0.2, 0.2), (1.0, 0.2, 0.0), (1.0, 0.2, -0.2), (1.0, 0.2, -0.4), (1.0, 0.2, -0.6), (1.0, 0.2, -0.8), (1.0, 0.0, 0.2), (1.0, 0.0, 0.0), (1.0, 0.0, -0.2), (1.0, 0.0, -0.4), (1.0, 0.0, -0.6), (1.0, 0.0, -0.8), (1.0, -0.2, 0.0), (1.0, -0.2, -0.2), (1.0, -0.2, -0.4), (1.0, -0.2, -0.6), (1.0, -0.2, -0.8), (1.0, -0.4, -0.2), (1.0, -0.4, -0.4), (1.0, -0.4, -0.6), (1.0, -0.4, -0.8), (1.0, -0.6, -0.4), (1.0, -0.6, -0.6), (1.0, -0.6, -0.8), (1.0, -0.8, -0.6), (1.0, -0.8, -0.8), (-1.0, -0.8, -0.6), (-1.0, -0.8, -0.8), (-1.0, -0.6, -0.4), (-1.0, -0.6, -0.6), (-1.0, -0.6, -0.8), (-1.0, -0.4, -0.2), (-1.0, -0.4, -0.4), (-1.0, -0.4, -0.6), (-1.0, -0.4, -0.8), (-1.0, -0.2, 0.0), (-1.0, -0.2, -0.2), (-1.0, -0.2, -0.4), (-1.0, -0.2, -0.6), (-1.0, -0.2, -0.8), (-1.0, 0.0, 0.2), (-1.0, 0.0, 0.0), (-1.0, 0.0, -0.2), (-1.0, 0.0, -0.4), (-1.0, 0.0, -0.6), (-1.0, 0.0, -0.8), (-1.0, 0.2, 0.4), (-1.0, 0.2, 0.2), (-1.0, 0.2, 0.0), (-1.0, 0.2, -0.2), (-1.0, 0.2, -0.4), (-1.0, 0.2, -0.6), (-1.0, 0.2, -0.8), (-1.0, 0.4, 0.4), (-1.0, 0.4, 0.2), (-1.0, 0.4, 0.0), (-1.0, 0.4, -0.2), (-1.0, 0.4, -0.4), (-1.0, 0.4, -0.6), (-1.0, 0.4, -0.8), (-1.0, 0.6, 0.4), (-1.0, 0.6, 0.2), (-1.0, 0.6, 0.0), (-1.0, 0.6, -0.2), (-1.0, 0.6, -0.4), (-1.0, 0.6, -0.6), (-1.0, 0.6, -0.8), (-1.0, 0.8, 0.4), (-1.0, 0.8, 0.2), (-1.0, 0.8, 0.0), (-1.0, 0.8, -0.2), (-1.0, 0.8, -0.4), (-1.0, 0.8, -0.6), (-1.0, 0.8, -0.8), (-1.0, 0.6, 0.4536), (-1.0, 0.8, 0.4536), (-1.0, 0.4, 0.4536), (-1.0, 0.2, 0.4536), (1.0, 0.4, 0.4536), (1.0, 0.2, 0.4536), (1.0, 0.6, 0.4536), (1.0, 0.8, 0.4536), (1.0, 1.0, 0.4536), (-1.0, 1.0, 0.4536), (-1.0, 2.009, 0.4), (1.0, 2.009, 0.4), (-1.0, 2.009, 0.4536), (1.0, 2.009, 0.4536)], [], [(12, 13, 2, 0), (1, 3, 21, 4), (4, 21, 20, 5), (5, 20, 19, 6), (6, 19, 18, 7), (7, 18, 17, 8), (8, 17, 16, 9), (9, 16, 15, 10), (10, 15, 14, 11), (11, 14, 13, 12), (5, 126, 133, 4), (126, 125, 132, 133), (125, 124, 131, 132), (124, 123, 130, 131), (123, 122, 129, 130), (122, 121, 128, 129), (121, 120, 127, 128), (6, 119, 126, 5), (119, 118, 125, 126), (118, 117, 124, 125), (117, 116, 123, 124), (116, 115, 122, 123), (115, 114, 121, 122), (114, 113, 120, 121), (7, 112, 119, 6), (112, 111, 118, 119), (111, 110, 117, 118), (110, 109, 116, 117), (109, 108, 115, 116), (108, 107, 114, 115), (107, 106, 113, 114), (8, 105, 112, 7), (105, 104, 111, 112), (104, 103, 110, 111), (103, 102, 109, 110), (102, 101, 108, 109), (101, 100, 107, 108), (9, 99, 105, 8), (99, 98, 104, 105), (98, 97, 103, 104), (97, 96, 102, 103), (96, 95, 101, 102), (10, 94, 99, 9), (94, 93, 98, 99), (93, 92, 97, 98), (92, 91, 96, 97), (11, 90, 94, 10), (90, 89, 93, 94), (89, 88, 92, 93), (12, 87, 90, 11), (87, 86, 89, 90), (0, 22, 87, 12), (14, 83, 85, 13), (83, 82, 84, 85), (15, 80, 83, 14), (80, 79, 82, 83), (79, 78, 81, 82), (16, 76, 80, 15), (76, 75, 79, 80), (75, 74, 78, 79), (74, 73, 77, 78), (17, 71, 76, 16), (71, 70, 75, 76), (70, 69, 74, 75), (69, 68, 73, 74), (68, 67, 72, 73), (18, 65, 71, 17), (65, 64, 70, 71), (64, 63, 69, 70), (63, 62, 68, 69), (62, 61, 67, 68), (61, 60, 66, 67), (19, 58, 65, 18), (58, 57, 64, 65), (57, 56, 63, 64), (56, 55, 62, 63), (55, 54, 61, 62), (54, 53, 60, 61), (53, 52, 59, 60), (20, 51, 58, 19), (51, 50, 57, 58), (50, 49, 56, 57), (49, 48, 55, 56), (48, 47, 54, 55), (47, 46, 53, 54), (46, 45, 52, 53), (21, 44, 51, 20), (44, 43, 50, 51), (43, 42, 49, 50), (42, 41, 48, 49), (41, 40, 47, 48), (40, 39, 46, 47), (39, 38, 45, 46), (3, 36, 44, 21), (36, 35, 43, 44), (35, 34, 42, 43), (34, 33, 41, 42), (33, 32, 40, 41), (32, 31, 39, 40), (31, 30, 38, 39), (2, 37, 22, 0), (13, 85, 37, 2), (1, 29, 36, 3), (29, 28, 35, 36), (28, 27, 34, 35), (27, 26, 33, 34), (26, 25, 32, 33), (25, 24, 31, 32), (24, 23, 30, 31), (4, 133, 29, 1), (133, 132, 28, 29), (132, 131, 27, 28), (131, 130, 26, 27), (130, 129, 25, 26), (129, 128, 24, 25), (128, 127, 23, 24), (127, 120, 134, 135), (60, 59, 106, 107), (100, 66, 60, 107), (67, 66, 100, 101), (95, 72, 67, 101), (73, 72, 95, 96), (91, 77, 73, 96), (78, 77, 91, 92), (88, 81, 78, 92), (82, 81, 88, 89), (86, 84, 82, 89), (85, 84, 86, 87), (22, 37, 85, 87), (38, 30, 142, 141), (106, 59, 139, 137), (45, 38, 141, 140), (137, 139, 138, 136), (136, 138, 140, 134), (134, 140, 141, 135), (142, 143, 135, 141), (120, 113, 136, 134), (143, 142, 147, 146), (23, 127, 135, 143), (113, 106, 137, 136), (59, 52, 138, 139), (52, 45, 140, 138), (145, 144, 146, 147), (23, 143, 146, 144), (142, 30, 145, 147), (30, 23, 144, 145)])
_uv = me_cube_047.uv_layers.new(name='UVMap')
_uv.uv.foreach_set('vector', [0.125, 0.725, 0.375, 0.725, 0.375, 0.75, 0.125, 0.75, 0.125, 0.5, 0.375, 0.5, 0.375, 0.525, 0.125, 0.525, 0.125, 0.525, 0.375, 0.525, 0.375, 0.55, 0.125, 0.55, 0.125, 0.55, 0.375, 0.55, 0.375, 0.575, 0.125, 0.575, 0.125, 0.575, 0.375, 0.575, 0.375, 0.6, 0.125, 0.6, 0.125, 0.6, 0.375, 0.6, 0.375, 0.625, 0.125, 0.625, 0.125, 0.625, 0.375, 0.625, 0.375, 0.65, 0.125, 0.65, 0.125, 0.65, 0.375, 0.65, 0.375, 0.675, 0.125, 0.675, 0.125, 0.675, 0.375, 0.675, 0.375, 0.7, 0.125, 0.7, 0.125, 0.7, 0.375, 0.7, 0.375, 0.725, 0.125, 0.725, 0.375, 0.2, 0.4, 0.2, 0.4, 0.225, 0.375, 0.225, 0.4, 0.2, 0.425, 0.2, 0.425, 0.225, 0.4, 0.225, 0.425, 0.2, 0.45, 0.2, 0.45, 0.225, 0.425, 0.225, 0.45, 0.2, 0.475, 0.2, 0.475, 0.225, 0.45, 0.225, 0.475, 0.2, 0.5, 0.2, 0.5, 0.225, 0.475, 0.225, 0.5, 0.2, 0.525, 0.2, 0.525, 0.225, 0.5, 0.225, 0.525, 0.2, 0.55, 0.2, 0.55, 0.225, 0.525, 0.225, 0.375, 0.175, 0.4, 0.175, 0.4, 0.2, 0.375, 0.2, 0.4, 0.175, 0.425, 0.175, 0.425, 0.2, 0.4, 0.2, 0.425, 0.175, 0.45, 0.175, 0.45, 0.2, 0.425, 0.2, 0.45, 0.175, 0.475, 0.175, 0.475, 0.2, 0.45, 0.2, 0.475, 0.175, 0.5, 0.175, 0.5, 0.2, 0.475, 0.2, 0.5, 0.175, 0.525, 0.175, 0.525, 0.2, 0.5, 0.2, 0.525, 0.175, 0.55, 0.175, 0.55, 0.2, 0.525, 0.2, 0.375, 0.15, 0.4, 0.15, 0.4, 0.175, 0.375, 0.175, 0.4, 0.15, 0.425, 0.15, 0.425, 0.175, 0.4, 0.175, 0.425, 0.15, 0.45, 0.15, 0.45, 0.175, 0.425, 0.175, 0.45, 0.15, 0.475, 0.15, 0.475, 0.175, 0.45, 0.175, 0.475, 0.15, 0.5, 0.15, 0.5, 0.175, 0.475, 0.175, 0.5, 0.15, 0.525, 0.15, 0.525, 0.175, 0.5, 0.175, 0.525, 0.15, 0.55, 0.15, 0.55, 0.175, 0.525, 0.175, 0.375, 0.125, 0.4, 0.125, 0.4, 0.15, 0.375, 0.15, 0.4, 0.125, 0.425, 0.125, 0.425, 0.15, 0.4, 0.15, 0.425, 0.125, 0.45, 0.125, 0.45, 0.15, 0.425, 0.15, 0.45, 0.125, 0.475, 0.125, 0.475, 0.15, 0.45, 0.15, 0.475, 0.125, 0.5, 0.125, 0.5, 0.15, 0.475, 0.15, 0.5, 0.125, 0.525, 0.125, 0.525, 0.15, 0.5, 0.15, 0.375, 0.1, 0.4, 0.1, 0.4, 0.125, 0.375, 0.125, 0.4, 0.1, 0.425, 0.1, 0.425, 0.125, 0.4, 0.125, 0.425, 0.1, 0.45, 0.1, 0.45, 0.125, 0.425, 0.125, 0.45, 0.1, 0.475, 0.1, 0.475, 0.125, 0.45, 0.125, 0.475, 0.1, 0.5, 0.1, 0.5, 0.125, 0.475, 0.125, 0.375, 0.075, 0.4, 0.075, 0.4, 0.1, 0.375, 0.1, 0.4, 0.075, 0.425, 0.075, 0.425, 0.1, 0.4, 0.1, 0.425, 0.075, 0.45, 0.075, 0.45, 0.1, 0.425, 0.1, 0.45, 0.075, 0.475, 0.075, 0.475, 0.1, 0.45, 0.1, 0.375, 0.05, 0.4, 0.05, 0.4, 0.075, 0.375, 0.075, 0.4, 0.05, 0.425, 0.05, 0.425, 0.075, 0.4, 0.075, 0.425, 0.05, 0.45, 0.05, 0.45, 0.075, 0.425, 0.075, 0.375, 0.025, 0.4, 0.025, 0.4, 0.05, 0.375, 0.05, 0.4, 0.025, 0.425, 0.025, 0.425, 0.05, 0.4, 0.05, 0.375, 0.0, 0.4, 0.0, 0.4, 0.025, 0.375, 0.025, 0.375, 0.7, 0.4, 0.7, 0.4, 0.725, 0.375, 0.725, 0.4, 0.7, 0.425, 0.7, 0.425, 0.725, 0.4, 0.725, 0.375, 0.675, 0.4, 0.675, 0.4, 0.7, 0.375, 0.7, 0.4, 0.675, 0.425, 0.675, 0.425, 0.7, 0.4, 0.7, 0.425, 0.675, 0.45, 0.675, 0.45, 0.7, 0.425, 0.7, 0.375, 0.65, 0.4, 0.65, 0.4, 0.675, 0.375, 0.675, 0.4, 0.65, 0.425, 0.65, 0.425, 0.675, 0.4, 0.675, 0.425, 0.65, 0.45, 0.65, 0.45, 0.675, 0.425, 0.675, 0.45, 0.65, 0.475, 0.65, 0.475, 0.675, 0.45, 0.675, 0.375, 0.625, 0.4, 0.625, 0.4, 0.65, 0.375, 0.65, 0.4, 0.625, 0.425, 0.625, 0.425, 0.65, 0.4, 0.65, 0.425, 0.625, 0.45, 0.625, 0.45, 0.65, 0.425, 0.65, 0.45, 0.625, 0.475, 0.625, 0.475, 0.65, 0.45, 0.65, 0.475, 0.625, 0.5, 0.625, 0.5, 0.65, 0.475, 0.65, 0.375, 0.6, 0.4, 0.6, 0.4, 0.625, 0.375, 0.625, 0.4, 0.6, 0.425, 0.6, 0.425, 0.625, 0.4, 0.625, 0.425, 0.6, 0.45, 0.6, 0.45, 0.625, 0.425, 0.625, 0.45, 0.6, 0.475, 0.6, 0.475, 0.625, 0.45, 0.625, 0.475, 0.6, 0.5, 0.6, 0.5, 0.625, 0.475, 0.625, 0.5, 0.6, 0.525, 0.6, 0.525, 0.625, 0.5, 0.625, 0.375, 0.575, 0.4, 0.575, 0.4, 0.6, 0.375, 0.6, 0.4, 0.575, 0.425, 0.575, 0.425, 0.6, 0.4, 0.6, 0.425, 0.575, 0.45, 0.575, 0.45, 0.6, 0.425, 0.6, 0.45, 0.575, 0.475, 0.575, 0.475, 0.6, 0.45, 0.6, 0.475, 0.575, 0.5, 0.575, 0.5, 0.6, 0.475, 0.6, 0.5, 0.575, 0.525, 0.575, 0.525, 0.6, 0.5, 0.6, 0.525, 0.575, 0.55, 0.575, 0.55, 0.6, 0.525, 0.6, 0.375, 0.55, 0.4, 0.55, 0.4, 0.575, 0.375, 0.575, 0.4, 0.55, 0.425, 0.55, 0.425, 0.575, 0.4, 0.575, 0.425, 0.55, 0.45, 0.55, 0.45, 0.575, 0.425, 0.575, 0.45, 0.55, 0.475, 0.55, 0.475, 0.575, 0.45, 0.575, 0.475, 0.55, 0.5, 0.55, 0.5, 0.575, 0.475, 0.575, 0.5, 0.55, 0.525, 0.55, 0.525, 0.575, 0.5, 0.575, 0.525, 0.55, 0.55, 0.55, 0.55, 0.575, 0.525, 0.575, 0.375, 0.525, 0.4, 0.525, 0.4, 0.55, 0.375, 0.55, 0.4, 0.525, 0.425, 0.525, 0.425, 0.55, 0.4, 0.55, 0.425, 0.525, 0.45, 0.525, 0.45, 0.55, 0.425, 0.55, 0.45, 0.525, 0.475, 0.525, 0.475, 0.55, 0.45, 0.55, 0.475, 0.525, 0.5, 0.525, 0.5, 0.55, 0.475, 0.55, 0.5, 0.525, 0.525, 0.525, 0.525, 0.55, 0.5, 0.55, 0.525, 0.525, 0.55, 0.525, 0.55, 0.55, 0.525, 0.55, 0.375, 0.5, 0.4, 0.5, 0.4, 0.525, 0.375, 0.525, 0.4, 0.5, 0.425, 0.5, 0.425, 0.525, 0.4, 0.525, 0.425, 0.5, 0.45, 0.5, 0.45, 0.525, 0.425, 0.525, 0.45, 0.5, 0.475, 0.5, 0.475, 0.525, 0.45, 0.525, 0.475, 0.5, 0.5, 0.5, 0.5, 0.525, 0.475, 0.525, 0.5, 0.5, 0.525, 0.5, 0.525, 0.525, 0.5, 0.525, 0.525, 0.5, 0.55, 0.5, 0.55, 0.525, 0.525, 0.525, 0.375, 0.75, 0.4, 0.75, 0.4, 1.0, 0.375, 1.0, 0.375, 0.725, 0.4, 0.725, 0.4, 0.75, 0.375, 0.75, 0.375, 0.25, 0.4, 0.25, 0.4, 0.5, 0.375, 0.5, 0.4, 0.25, 0.425, 0.25, 0.425, 0.5, 0.4, 0.5, 0.425, 0.25, 0.45, 0.25, 0.45, 0.5, 0.425, 0.5, 0.45, 0.25, 0.475, 0.25, 0.475, 0.5, 0.45, 0.5, 0.475, 0.25, 0.5, 0.25, 0.5, 0.5, 0.475, 0.5, 0.5, 0.25, 0.525, 0.25, 0.525, 0.5, 0.5, 0.5, 0.525, 0.25, 0.55, 0.25, 0.55, 0.5, 0.525, 0.5, 0.375, 0.225, 0.4, 0.225, 0.4, 0.25, 0.375, 0.25, 0.4, 0.225, 0.425, 0.225, 0.425, 0.25, 0.4, 0.25, 0.425, 0.225, 0.45, 0.225, 0.45, 0.25, 0.425, 0.25, 0.45, 0.225, 0.475, 0.225, 0.475, 0.25, 0.45, 0.25, 0.475, 0.225, 0.5, 0.225, 0.5, 0.25, 0.475, 0.25, 0.5, 0.225, 0.525, 0.225, 0.525, 0.25, 0.5, 0.25, 0.525, 0.225, 0.55, 0.225, 0.55, 0.25, 0.525, 0.25, 0.55, 0.225, 0.55, 0.2, 0.55, 0.2, 0.55, 0.225, 0.525, 0.6, 0.55, 0.6, 0.55, 0.15, 0.525, 0.15, 0.525, 0.125, 0.525, 0.625, 0.525, 0.6, 0.525, 0.15, 0.5, 0.625, 0.525, 0.625, 0.525, 0.125, 0.5, 0.125, 0.5, 0.1, 0.5, 0.65, 0.5, 0.625, 0.5, 0.125, 0.475, 0.65, 0.5, 0.65, 0.5, 0.1, 0.475, 0.1, 0.475, 0.075, 0.475, 0.675, 0.475, 0.65, 0.475, 0.1, 0.45, 0.675, 0.475, 0.675, 0.475, 0.075, 0.45, 0.075, 0.45, 0.05, 0.45, 0.7, 0.45, 0.675, 0.45, 0.075, 0.425, 0.7, 0.45, 0.7, 0.45, 0.05, 0.425, 0.05, 0.425, 0.025, 0.425, 0.725, 0.425, 0.7, 0.425, 0.05, 0.4, 0.725, 0.425, 0.725, 0.425, 0.025, 0.4, 0.025, 0.4, 1.0, 0.4, 0.75, 0.4, 0.725, 0.4, 0.025, 0.55, 0.525, 0.55, 0.5, 0.55, 0.5, 0.55, 0.525, 0.55, 0.15, 0.55, 0.6, 0.55, 0.6, 0.55, 0.15, 0.55, 0.55, 0.55, 0.525, 0.55, 0.525, 0.55, 0.55, 0.55, 0.15, 0.55, 0.6, 0.55, 0.575, 0.55, 0.175, 0.55, 0.175, 0.55, 0.575, 0.55, 0.55, 0.55, 0.2, 0.55, 0.2, 0.55, 0.55, 0.55, 0.525, 0.55, 0.225, 0.55, 0.5, 0.55, 0.25, 0.55, 0.225, 0.55, 0.525, 0.55, 0.2, 0.55, 0.175, 0.55, 0.175, 0.55, 0.2, 0.55, 0.25, 0.55, 0.5, 0.55, 0.5, 0.55, 0.25, 0.55, 0.25, 0.55, 0.225, 0.55, 0.225, 0.55, 0.25, 0.55, 0.175, 0.55, 0.15, 0.55, 0.15, 0.55, 0.175, 0.55, 0.6, 0.55, 0.575, 0.55, 0.575, 0.55, 0.6, 0.55, 0.575, 0.55, 0.55, 0.55, 0.55, 0.55, 0.575, 0.55, 0.5, 0.55, 0.25, 0.55, 0.25, 0.55, 0.5, 0.55, 0.25, 0.55, 0.25, 0.55, 0.25, 0.55, 0.25, 0.55, 0.5, 0.55, 0.5, 0.55, 0.5, 0.55, 0.5, 0.55, 0.5, 0.55, 0.25, 0.55, 0.25, 0.55, 0.5])
me_cube_047.materials.append(mat_stairs)
me_cube_047.use_remesh_fix_poles = True
me_cube_047.use_remesh_preserve_attributes = False
me_cube_047.use_mirror_vertex_groups = False
me_cube_047.update()
me_cube_048 = bpy.data.meshes.new('Cube.048')
me_cube_048.from_pydata([(-1.0, -1.0, -1.0), (-1.0, -1.0, 1.0), (-1.0, 1.0, -1.0), (-1.0, 1.0, 1.0), (1.0, -1.0, -1.0), (1.0, -1.0, 1.0), (1.0, 1.0, -1.0), (1.0, 1.0, 1.0)], [], [(0, 1, 3, 2), (2, 3, 7, 6), (6, 7, 5, 4), (4, 5, 1, 0), (2, 6, 4, 0), (7, 3, 1, 5)])
_uv = me_cube_048.uv_layers.new(name='UVMap')
_uv.uv.foreach_set('vector', [0.375, 0.0, 0.625, 0.0, 0.625, 0.25, 0.375, 0.25, 0.375, 0.25, 0.625, 0.25, 0.625, 0.5, 0.375, 0.5, 0.375, 0.5, 0.625, 0.5, 0.625, 0.75, 0.375, 0.75, 0.375, 0.75, 0.625, 0.75, 0.625, 1.0, 0.375, 1.0, 0.125, 0.5, 0.375, 0.5, 0.375, 0.75, 0.125, 0.75, 0.625, 0.5, 0.875, 0.5, 0.875, 0.75, 0.625, 0.75])
me_cube_048.materials.append(mat_stairs)
me_cube_048.use_remesh_fix_poles = True
me_cube_048.use_remesh_preserve_attributes = False
me_cube_048.use_mirror_vertex_groups = False
me_cube_048.update()
me_cube_049 = bpy.data.meshes.new('Cube.049')
me_cube_049.from_pydata([(-1.0, -1.0, -1.0), (1.0, -1.0, -1.0), (-1.0, -0.6, -1.0), (-1.0, -0.8, -1.0), (1.0, -0.8, -1.0), (1.0, -0.6, -1.0), (-1.0, -1.0, -0.8), (1.0, -1.0, -0.8), (1.0, -0.6, -0.6), (1.0, -0.6, -0.8), (1.0, -0.8, -0.6), (1.0, -0.8, -0.8), (-1.0, -0.8, -0.6), (-1.0, -0.8, -0.8), (-1.0, -0.6, -0.6), (-1.0, -0.6, -0.8)], [], [(3, 4, 1, 0), (2, 5, 4, 3), (3, 13, 15, 2), (13, 12, 14, 15), (0, 6, 13, 3), (5, 9, 11, 4), (9, 8, 10, 11), (1, 7, 6, 0), (4, 11, 7, 1), (12, 10, 8, 14), (11, 10, 12, 13), (6, 7, 11, 13), (2, 15, 9, 5), (9, 15, 14, 8)])
_uv = me_cube_049.uv_layers.new(name='UVMap')
_uv.uv.foreach_set('vector', [0.125, 0.725, 0.375, 0.725, 0.375, 0.75, 0.125, 0.75, 0.125, 0.7, 0.375, 0.7, 0.375, 0.725, 0.125, 0.725, 0.375, 0.025, 0.4, 0.025, 0.4, 0.05, 0.375, 0.05, 0.4, 0.025, 0.425, 0.025, 0.425, 0.05, 0.4, 0.05, 0.375, 0.0, 0.4, 0.0, 0.4, 0.025, 0.375, 0.025, 0.375, 0.7, 0.4, 0.7, 0.4, 0.725, 0.375, 0.725, 0.4, 0.7, 0.425, 0.7, 0.425, 0.725, 0.4, 0.725, 0.375, 0.75, 0.4, 0.75, 0.4, 1.0, 0.375, 1.0, 0.375, 0.725, 0.4, 0.725, 0.4, 0.75, 0.375, 0.75, 0.425, 0.025, 0.425, 0.725, 0.425, 0.7, 0.425, 0.05, 0.4, 0.725, 0.425, 0.725, 0.425, 0.025, 0.4, 0.025, 0.4, 1.0, 0.4, 0.75, 0.4, 0.725, 0.4, 0.025, 0.375, 0.05, 0.4, 0.05, 0.4, 0.7, 0.375, 0.7, 0.4, 0.7, 0.4, 0.05, 0.425, 0.05, 0.425, 0.7])
me_cube_049.materials.append(mat_stairs)
me_cube_049.use_remesh_fix_poles = True
me_cube_049.use_remesh_preserve_attributes = False
me_cube_049.use_mirror_vertex_groups = False
me_cube_049.update()

# ---- objects
ob_empty = bpy.data.objects.new('Empty', None)
ob_roof = bpy.data.objects.new('roof', me_cube_050)
ob_cube_031 = bpy.data.objects.new('Cube.031', me_cube_035)
ob_cube_030 = bpy.data.objects.new('Cube.030', me_cube_034)
ob_cube_029 = bpy.data.objects.new('Cube.029', me_cube_033)
ob_cube_028 = bpy.data.objects.new('Cube.028', me_cube_032)
ob_cube_026 = bpy.data.objects.new('Cube.026', me_cube_031)
ob_cube_032 = bpy.data.objects.new('Cube.032', me_cube_036)
ob_cube_033 = bpy.data.objects.new('Cube.033', me_cube_037)
ob_cube_034 = bpy.data.objects.new('Cube.034', me_cube_038)
ob_cube_035 = bpy.data.objects.new('Cube.035', me_cube_039)
ob_cube_036 = bpy.data.objects.new('Cube.036', me_cube_040)
ob_cube_037 = bpy.data.objects.new('Cube.037', me_cube_041)
ob_cube_038 = bpy.data.objects.new('Cube.038', me_cube_042)
ob_cube_039 = bpy.data.objects.new('Cube.039', me_cube_043)
ob_cube_040 = bpy.data.objects.new('Cube.040', me_cube_044)
ob_cube_041 = bpy.data.objects.new('Cube.041', me_cube_045)
ob_cube_005 = bpy.data.objects.new('Cube.005', me_cube_051)
ob_cube_006 = bpy.data.objects.new('Cube.006', me_cube_001)
ob_cube_007 = bpy.data.objects.new('Cube.007', me_cube_002)
ob_cube = bpy.data.objects.new('Cube', me_cube)
ob_cube_008 = bpy.data.objects.new('Cube.008', me_cube_003)
ob_cube_009 = bpy.data.objects.new('Cube.009', me_cube_004)
ob_cube_010 = bpy.data.objects.new('Cube.010', me_cube_005)
ob_cube_012 = bpy.data.objects.new('Cube.012', me_cube_007)
ob_cube_011 = bpy.data.objects.new('Cube.011', me_cube_006)
ob_cube_013 = bpy.data.objects.new('Cube.013', me_cube_008)
ob_cube_042 = bpy.data.objects.new('Cube.042', me_cube_009)
ob_cube_014 = bpy.data.objects.new('Cube.014', me_cube_015)
ob_cube_015 = bpy.data.objects.new('Cube.015', me_cube_016)
ob_cube_016 = bpy.data.objects.new('Cube.016', me_cube_017)
ob_cube_017 = bpy.data.objects.new('Cube.017', me_cube_018)
ob_cube_018 = bpy.data.objects.new('Cube.018', me_cube_019)
ob_cube_019 = bpy.data.objects.new('Cube.019', me_cube_020)
ob_cube_020 = bpy.data.objects.new('Cube.020', me_cube_021)
ob_cube_021 = bpy.data.objects.new('Cube.021', me_cube_022)
ob_cube_022 = bpy.data.objects.new('Cube.022', me_cube_023)
ob_cube_023 = bpy.data.objects.new('Cube.023', me_cube_024)
ob_cube_024 = bpy.data.objects.new('Cube.024', me_cube_025)
ob_cube_025 = bpy.data.objects.new('Cube.025', me_cube_026)
ob_cube_027 = bpy.data.objects.new('Cube.027', me_cube_028)
ob_cube_001 = bpy.data.objects.new('Cube.001', me_cube_046)
ob_cube_002 = bpy.data.objects.new('Cube.002', me_cube_047)
ob_cube_003 = bpy.data.objects.new('Cube.003', me_cube_048)
ob_cube_004 = bpy.data.objects.new('Cube.004', me_cube_049)

# ---- transforms, parenting, visibility, modifiers, constraints
ob_empty.location = (-1.576, 5.498, 13.71)
ob_empty.rotation_euler = (3.142, -0.0, 0.0)
ob_empty.empty_display_type = 'IMAGE'
ob_empty.empty_display_size = 27.94
ob_empty.empty_image_offset = (-0.4346, -0.9105)
ob_empty.use_empty_image_alpha = True
ob_empty.color = (1.0, 1.0, 1.0, 0.2237)
ob_empty.lineart.crease_threshold = 0.0
ob_roof.location = (-6.396, 11.44, 7.619)
ob_roof.scale = (5.177, 5.555, 0.7378)
ob_roof.lineart.crease_threshold = 0.0
ob_cube_031.location = (-6.446, 11.44, 3.707)
ob_cube_031.scale = (5.177, 5.555, 0.1011)
ob_cube_031.lineart.crease_threshold = 0.0
ob_cube_030.location = (-11.57, 11.39, 5.358)
ob_cube_030.scale = (0.1977, 5.521, 1.677)
ob_cube_030.lineart.crease_threshold = 0.0
ob_cube_029.location = (-6.376, 16.84, 5.358)
ob_cube_029.rotation_euler = (0.0, -0.0, 1.571)
ob_cube_029.scale = (0.1977, 5.21, 1.677)
ob_cube_029.lineart.crease_threshold = 0.0
ob_cube_028.location = (-1.091, 11.39, 5.358)
ob_cube_028.scale = (0.1977, 5.649, 1.677)
ob_cube_028.lineart.crease_threshold = 0.0
ob_cube_026.location = (-3.617, 5.894, 5.358)
ob_cube_026.rotation_euler = (0.0, -0.0, 1.571)
ob_cube_026.scale = (0.1977, 2.542, 1.677)
ob_cube_026.lineart.crease_threshold = 0.0
ob_cube_032.location = (-6.33, 8.841, 5.358)
ob_cube_032.scale = (0.1977, 2.942, 1.677)
ob_cube_032.lineart.crease_threshold = 0.0
ob_cube_033.location = (-10.05, 12.72, 5.358)
ob_cube_033.rotation_euler = (0.0, -0.0, 1.571)
ob_cube_033.scale = (0.1977, 1.443, 1.677)
ob_cube_033.lineart.crease_threshold = 0.0
ob_cube_034.location = (-2.62, 11.06, 5.358)
ob_cube_034.rotation_euler = (0.0, -0.0, 1.571)
ob_cube_034.scale = (0.1977, 1.443, 1.677)
ob_cube_034.lineart.crease_threshold = 0.0
ob_cube_035.location = (-4.074, 15.1, 5.358)
ob_cube_035.rotation_euler = (0.0, -0.0, 1.571)
ob_cube_035.scale = (0.1977, 2.937, 1.677)
ob_cube_035.lineart.crease_threshold = 0.0
ob_cube_036.location = (-3.882, 13.76, 5.358)
ob_cube_036.scale = (0.1977, 1.189, 1.677)
ob_cube_036.lineart.crease_threshold = 0.0
ob_cube_037.location = (-6.6, 14.1, 5.358)
ob_cube_037.scale = (0.3992, 0.8882, 1.677)
ob_cube_037.lineart.crease_threshold = 0.0
ob_cube_038.location = (-8.653, 15.47, 5.358)
ob_cube_038.scale = (0.1977, 1.265, 1.677)
ob_cube_038.lineart.crease_threshold = 0.0
ob_cube_039.location = (-8.653, 12.12, 5.358)
ob_cube_039.scale = (0.1977, 0.7974, 1.677)
ob_cube_039.lineart.crease_threshold = 0.0
ob_cube_040.location = (-8.351, 11.47, 5.358)
ob_cube_040.rotation_euler = (0.0, -0.0, 1.571)
ob_cube_040.scale = (0.1977, 0.4692, 1.677)
ob_cube_040.lineart.crease_threshold = 0.0
ob_cube_041.location = (-8.977, 5.894, 5.358)
ob_cube_041.rotation_euler = (0.0, -0.0, 1.571)
ob_cube_041.scale = (0.1977, 2.542, 1.677)
ob_cube_041.lineart.crease_threshold = 0.0
ob_cube_005.location = (-2.859, 14.65, 1.601)
ob_cube_005.rotation_euler = (0.0, -0.0, 1.571)
ob_cube_005.scale = (-0.3621, 0.3383, -1.073)
ob_cube_005.lineart.crease_threshold = 0.0
ob_cube_006.location = (-6.246, 15.93, 2.697)
ob_cube_006.rotation_euler = (0.0, -0.0, 1.571)
ob_cube_006.scale = (-0.7449, 0.4099, 0.9979)
ob_cube_006.lineart.crease_threshold = 0.0
ob_cube_007.location = (-6.446, 11.44, 3.634)
ob_cube_007.scale = (5.177, 5.555, 0.1011)
ob_cube_007.lineart.crease_threshold = 0.0
ob_cube.location = (-9.966, 10.15, 1.708)
ob_cube.scale = (0.6336, 1.0, 0.04562)
ob_cube.lineart.crease_threshold = 0.0
ob_cube_008.location = (-9.961, 10.15, 1.192)
ob_cube_008.scale = (0.263, 1.0, 0.5015)
ob_cube_008.lineart.crease_threshold = 0.0
ob_cube_009.location = (-2.153, 9.548, 1.02)
ob_cube_009.scale = (0.6357, 1.381, 0.2942)
ob_cube_009.lineart.crease_threshold = 0.0
ob_cube_010.location = (-1.625, 9.548, 1.583)
ob_cube_010.scale = (0.1347, 1.381, 0.4466)
ob_cube_010.lineart.crease_threshold = 0.0
ob_cube_012.location = (-3.687, 12.24, 1.02)
ob_cube_012.rotation_euler = (0.0, -0.0, 1.571)
ob_cube_012.scale = (0.6357, 0.554, 0.2942)
ob_cube_012.lineart.crease_threshold = 0.0
ob_cube_011.location = (-3.687, 12.77, 1.583)
ob_cube_011.rotation_euler = (0.0, -0.0, 1.571)
ob_cube_011.scale = (0.1347, 0.554, 0.4466)
ob_cube_011.lineart.crease_threshold = 0.0
ob_cube_013.location = (-3.687, 9.551, 1.249)
ob_cube_013.rotation_euler = (0.0, -0.0, 1.571)
ob_cube_013.scale = (1.249, 0.554, 0.06376)
ob_cube_013.lineart.crease_threshold = 0.0
ob_cube_042.location = (-3.687, 9.551, 0.9827)
ob_cube_042.rotation_euler = (0.0, -0.0, 1.571)
ob_cube_042.scale = (0.8771, 0.2322, 0.2604)
ob_cube_042.lineart.crease_threshold = 0.0
ob_cube_014.location = (-6.396, 11.44, 0.0)
ob_cube_014.scale = (5.177, 5.555, 0.7378)
ob_cube_014.lineart.crease_threshold = 0.0
ob_cube_015.location = (-11.52, 12.4, 2.106)
ob_cube_015.scale = (0.1977, 4.656, 1.677)
ob_cube_015.lineart.crease_threshold = 0.0
ob_cube_016.location = (-6.326, 16.84, 2.106)
ob_cube_016.rotation_euler = (0.0, -0.0, 1.571)
ob_cube_016.scale = (0.1977, 5.21, 1.677)
ob_cube_016.lineart.crease_threshold = 0.0
ob_cube_017.location = (-1.04, 11.39, 2.106)
ob_cube_017.scale = (0.1977, 5.649, 1.677)
ob_cube_017.lineart.crease_threshold = 0.0
ob_cube_018.location = (-5.203, 5.894, 2.106)
ob_cube_018.rotation_euler = (0.0, -0.0, 1.571)
ob_cube_018.scale = (0.1977, 4.072, 1.677)
ob_cube_018.lineart.crease_threshold = 0.0
ob_cube_019.location = (-9.997, 7.94, 2.106)
ob_cube_019.rotation_euler = (0.0, -0.0, 1.571)
ob_cube_019.scale = (0.1977, 1.373, 1.677)
ob_cube_019.lineart.crease_threshold = 0.0
ob_cube_020.location = (-6.938, 12.48, 2.106)
ob_cube_020.rotation_euler = (0.0, -0.0, 1.571)
ob_cube_020.scale = (0.1977, 0.8171, 1.677)
ob_cube_020.lineart.crease_threshold = 0.0
ob_cube_021.location = (-10.95, 12.48, 2.106)
ob_cube_021.rotation_euler = (0.0, -0.0, 1.571)
ob_cube_021.scale = (0.1977, 0.6937, 1.677)
ob_cube_021.lineart.crease_threshold = 0.0
ob_cube_022.location = (-4.579, 15.17, 2.106)
ob_cube_022.rotation_euler = (0.0, -0.0, 1.571)
ob_cube_022.scale = (0.1977, 2.05, 1.677)
ob_cube_022.lineart.crease_threshold = 0.0
ob_cube_023.location = (-6.949, 14.65, 1.076)
ob_cube_023.rotation_euler = (0.0, -0.0, 1.571)
ob_cube_023.scale = (-2.118, 0.8389, 0.7219)
ob_cube_023.lineart.crease_threshold = 0.0
ob_cube_024.location = (-10.98, 15.21, 1.086)
ob_cube_024.rotation_euler = (0.0, -0.0, 1.571)
ob_cube_024.scale = (-1.522, 0.6038, 0.7219)
ob_cube_024.lineart.crease_threshold = 0.0
ob_cube_025.location = (-10.79, 13.18, 1.826)
ob_cube_025.rotation_euler = (0.0, -0.0, 1.571)
ob_cube_025.scale = (-0.5354, 0.6038, 1.111)
ob_cube_025.lineart.crease_threshold = 0.0
ob_cube_027.location = (-6.434, 16.01, 2.918)
ob_cube_027.rotation_euler = (0.0, -0.0, 1.571)
ob_cube_027.scale = (-0.6708, 0.1969, 0.8788)
ob_cube_027.lineart.crease_threshold = 0.0
ob_cube_001.location = (-6.305, 13.79, 1.917)
ob_cube_001.rotation_euler = (0.0, -0.0, 1.571)
ob_cube_001.scale = (-1.248, 0.3383, 0.2105)
ob_cube_001.lineart.crease_threshold = 0.0
ob_cube_002.location = (-4.591, 15.98, 3.04)
ob_cube_002.rotation_euler = (0.0, -0.0, 1.571)
ob_cube_002.scale = (-0.7437, 2.05, 1.677)
ob_cube_002.lineart.crease_threshold = 0.0
ob_cube_003.location = (-1.936, 16.02, 1.225)
ob_cube_003.rotation_euler = (0.0, -0.0, 1.571)
ob_cube_003.scale = (-0.7945, 0.7261, 0.1788)
ob_cube_003.lineart.crease_threshold = 0.0
ob_cube_004.location = (-1.897, 16.48, 2.41)
ob_cube_004.rotation_euler = (0.0, 0.0, 6.283)
ob_cube_004.scale = (-0.6673, 2.05, 1.677)
ob_cube_004.lineart.crease_threshold = 0.0

# ---- collection membership
col_collection.objects.link(ob_empty)
col_collection.objects.link(ob_roof)
col_top_floor.objects.link(ob_cube_031)
col_top_floor.objects.link(ob_cube_030)
col_top_floor.objects.link(ob_cube_029)
col_top_floor.objects.link(ob_cube_028)
col_top_floor.objects.link(ob_cube_026)
col_top_floor.objects.link(ob_cube_032)
col_top_floor.objects.link(ob_cube_033)
col_top_floor.objects.link(ob_cube_034)
col_top_floor.objects.link(ob_cube_035)
col_top_floor.objects.link(ob_cube_036)
col_top_floor.objects.link(ob_cube_037)
col_top_floor.objects.link(ob_cube_038)
col_top_floor.objects.link(ob_cube_039)
col_top_floor.objects.link(ob_cube_040)
col_top_floor.objects.link(ob_cube_041)
col_top_floor.objects.link(ob_cube_005)
col_top_floor.objects.link(ob_cube_006)
col_top_floor.objects.link(ob_cube_007)
col_top_floor.objects.link(ob_cube)
col_top_floor.objects.link(ob_cube_008)
col_top_floor.objects.link(ob_cube_009)
col_top_floor.objects.link(ob_cube_010)
col_top_floor.objects.link(ob_cube_012)
col_top_floor.objects.link(ob_cube_011)
col_top_floor.objects.link(ob_cube_013)
col_top_floor.objects.link(ob_cube_042)
col_first_floor.objects.link(ob_cube_014)
col_first_floor.objects.link(ob_cube_015)
col_first_floor.objects.link(ob_cube_016)
col_first_floor.objects.link(ob_cube_017)
col_first_floor.objects.link(ob_cube_018)
col_first_floor.objects.link(ob_cube_019)
col_first_floor.objects.link(ob_cube_020)
col_first_floor.objects.link(ob_cube_021)
col_first_floor.objects.link(ob_cube_022)
col_first_floor.objects.link(ob_cube_023)
col_first_floor.objects.link(ob_cube_024)
col_first_floor.objects.link(ob_cube_025)
col_first_floor.objects.link(ob_cube_027)
col_first_floor.objects.link(ob_cube_001)
col_first_floor.objects.link(ob_cube_002)
col_first_floor.objects.link(ob_cube_003)
col_first_floor.objects.link(ob_cube_004)

# ---- scene / render settings (as saved in the file)
scene.frame_start = 1; scene.frame_end = 250; scene.frame_set(1)
scene.render.engine = 'BLENDER_EEVEE_NEXT'
scene.cycles.use_denoising = False
scene.cycles.samples = 128
scene.cycles.sampling_pattern = 'TABULATED_SOBOL'
scene.cycles.use_adaptive_sampling = False
scene.cycles.use_light_tree = False
scene.view_settings.view_transform = 'Filmic'
bpy.context.view_layer.update()

# ---- added for rendering (the .blend has no active camera and no usable light): camera, sun
cam_auto = bpy.data.cameras.new('AutoCamera')
cam_auto.lens = 50.0
cam_auto.sensor_width = 36.0
cam_auto.clip_end = 1000.0
ob_auto_camera = bpy.data.objects.new('AutoCamera', cam_auto)
scene.collection.objects.link(ob_auto_camera)
ob_auto_camera.location = (10.5282, -8.82474, 17.2752)
ob_auto_camera.rotation_euler = (1.09748, -7.21219e-08, 0.694738)
scene.camera = ob_auto_camera
light_auto_sun = bpy.data.lights.new('AutoSun', 'SUN')
light_auto_sun.energy = 3.0
light_auto_sun.angle = 0.0523599
ob_auto_sun = bpy.data.objects.new('AutoSun', light_auto_sun)
scene.collection.objects.link(ob_auto_sun)
ob_auto_sun.rotation_euler = (0.872665, 0.174533, 0.523599)
bpy.context.view_layer.update()
